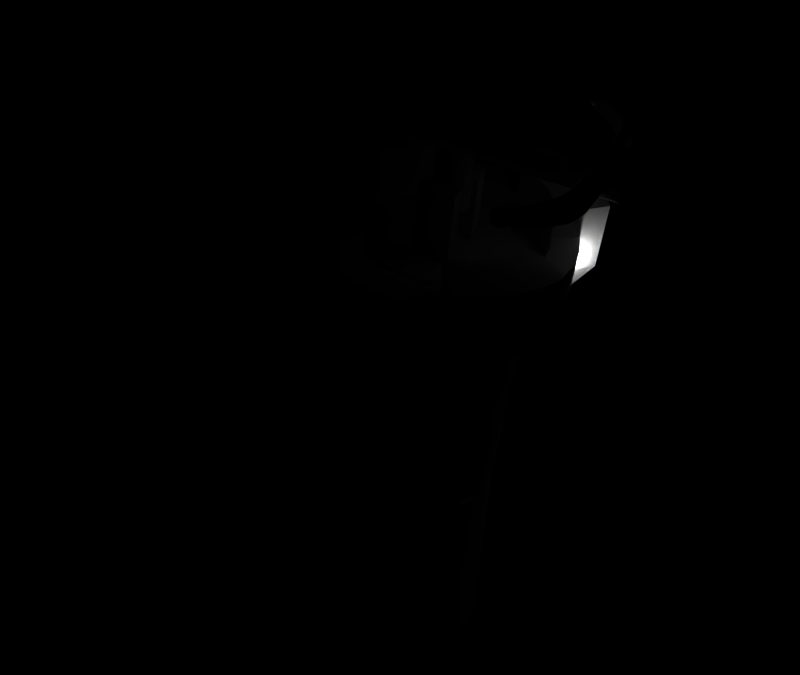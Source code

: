 # Source: TorreAndBest.blend  (saved by Blender 2.78.0; exported with 4.5.12 LTS)
import bpy
from mathutils import Matrix  # noqa: F401  (used for matrix-valued properties, if any)

bpy.ops.wm.read_factory_settings(use_empty=True)
scene = bpy.context.scene
scene.name = 'Scene'

# ---- collections
col_collection_1 = bpy.data.collections.new('Collection 1'); scene.collection.children.link(col_collection_1)
col_collection_5 = bpy.data.collections.new('Collection 5'); scene.collection.children.link(col_collection_5)

# ---- materials (node trees are filled in below, after node groups)
mat_materiais_005 = bpy.data.materials.new('Materiais.005')
mat_materiais_005.alpha_threshold = 0.0
mat_materiais_005.use_transparent_shadow = False
mat_materiais_005.roughness = 0.5
mat_materiais_007 = bpy.data.materials.new('Materiais.007')
mat_materiais_007.alpha_threshold = 0.0
mat_materiais_007.use_transparent_shadow = False
mat_materiais_007.roughness = 0.5
mat_materiais_006 = bpy.data.materials.new('Materiais.006')
mat_materiais_006.alpha_threshold = 0.0
mat_materiais_006.use_transparent_shadow = False
mat_materiais_006.roughness = 0.5

# ---- material node trees

# ---- world
world_world = bpy.data.worlds.new('World'); scene.world = world_world
world_world.color = (0.0, 0.0, 0.0)
world_world.use_sun_shadow = False
world_world.sun_shadow_jitter_overblur = 0.0
world_world.cycles.sampling_method = 'MANUAL'
world_world.light_settings.ao_factor = 0.4375

# ---- cameras
cam_camera = bpy.data.cameras.new('Camera')
cam_camera.clip_end = 100.0
cam_camera.lens = 35.0
cam_camera.sensor_width = 32.0
cam_camera.sensor_height = 18.0
cam_camera.ortho_scale = 7.314
cam_camera.dof.focus_distance = 0.0
cam_camera.dof.aperture_fstop = 128.0

# ---- lights
light_lamp = bpy.data.lights.new('Lamp', 'POINT')
light_lamp.transmission_factor = 0.0
light_lamp.cutoff_distance = 30.0
light_lamp.energy = 100.0
light_lamp.shadow_buffer_clip_start = 1.001
light_lamp.shadow_soft_size = 0.1
light_lamp.shadow_maximum_resolution = 0.006
light_lamp.use_absolute_resolution = True

# ---- meshes
me_cubo_012 = bpy.data.meshes.new('Cubo.012')
me_cubo_012.from_pydata([(0.02263, -0.009838, -0.2051), (0.009407, -0.02298, -0.2051), (0.01349, -0.03293, -0.2057), (0.03257, -0.01397, -0.2057), (0.02266, -0.009963, 0.2151), (0.02272, 0.008676, 0.2152), (0.03271, 0.01274, 0.2157), (0.03262, -0.01415, 0.2157), (-0.02237, -0.009693, -0.2051), (-0.02234, -0.009818, 0.2151), (-0.02228, 0.008821, 0.2152), (-0.02231, 0.008946, -0.2051), (0.009441, -0.0231, 0.2151), (-0.009198, -0.02304, 0.2151), (-0.009232, -0.02292, -0.2051), (0.02269, 0.008801, -0.2051), (-0.009087, 0.02208, -0.2051), (-0.009053, 0.02196, 0.2152), (0.009586, 0.0219, 0.2152), (0.009552, 0.02202, -0.2051), (0.01375, 0.03182, 0.2157), (0.01375, 0.03182, 0.2762), (0.03271, 0.01274, 0.2762), (0.0137, 0.032, -0.2057), (0.03266, 0.01292, -0.2057), (0.03266, 0.01292, -0.2661), (0.0137, 0.032, -0.2661), (0.01354, -0.03311, 0.2157), (-0.0134, -0.03284, -0.2057), (-0.01335, -0.03302, 0.2157), (-0.03235, -0.01376, -0.2057), (-0.03231, -0.01394, 0.2157), (-0.03227, 0.01313, -0.2057), (-0.03222, 0.01295, 0.2157), (-0.01319, 0.03209, -0.2057), (-0.01314, 0.03191, 0.2157), (-0.01319, 0.03209, -0.2661), (0.03257, -0.01397, -0.2661), (0.01349, -0.03293, -0.2661), (-0.0134, -0.03284, -0.2661), (-0.03235, -0.01376, -0.2661), (-0.03227, 0.01313, -0.2661), (-0.01314, 0.03191, 0.2762), (-0.03222, 0.01295, 0.2762), (-0.03231, -0.01394, 0.2761), (-0.01335, -0.03302, 0.2761), (0.01354, -0.03311, 0.2761), (0.03262, -0.01415, 0.2761), (0.002858, 0.03202, -0.2661), (-0.01478, 0.01799, -0.2661), (-0.002344, 0.03207, -0.2661), (0.002858, 0.03202, -0.2057), (-0.01478, 0.01799, -0.2057), (-0.002344, 0.03207, -0.2057)], [], [(0, 1, 2, 3), (4, 5, 6, 7), (8, 9, 10, 11), (1, 12, 13, 14), (15, 5, 4, 0), (16, 17, 18, 19), (11, 10, 17, 16), (14, 13, 9, 8), (0, 4, 12, 1), (19, 18, 5, 15), (6, 20, 21, 22), (23, 24, 25, 26), (12, 4, 7, 27), (1, 14, 28, 2), (13, 12, 27, 29), (14, 8, 30, 28), (9, 13, 29, 31), (8, 11, 32, 30), (10, 9, 31, 33), (11, 16, 34, 32), (16, 19, 23, 51, 52, 53, 34), (17, 10, 33, 35), (18, 17, 35, 20), (19, 15, 24, 23), (5, 18, 20, 6), (15, 0, 3, 24), (36, 50, 49, 48, 26, 25, 37, 38, 39, 40, 41), (42, 43, 44, 45, 46, 47, 22, 21), (24, 3, 37, 25), (7, 6, 22, 47), (3, 2, 38, 37), (27, 7, 47, 46), (2, 28, 39, 38), (29, 27, 46, 45), (28, 30, 40, 39), (31, 29, 45, 44), (30, 32, 41, 40), (33, 31, 44, 43), (32, 34, 36, 41), (51, 23, 26, 48), (35, 33, 43, 42), (20, 35, 42, 21), (34, 53, 50, 36), (53, 52, 49, 50), (52, 51, 48, 49)])
_k = set([(0, 1), (0, 3), (0, 4), (0, 15), (1, 2), (1, 12), (1, 14), (2, 3), (2, 28), (2, 38), (3, 24), (3, 37), (4, 5), (4, 7), (4, 12), (5, 6), (5, 15), (5, 18), (6, 7), (6, 20), (6, 22), (7, 27), (7, 47), (8, 9), (8, 11), (8, 14), (8, 30), (9, 10), (9, 13), (9, 31), (10, 11), (10, 17), (10, 33), (11, 16), (11, 32), (12, 13), (12, 27), (13, 14), (13, 29), (14, 28), (15, 19), (15, 24), (16, 17), (16, 19), (16, 34), (17, 18), (17, 35), (18, 19), (18, 20), (19, 23), (20, 21), (20, 35), (21, 22), (21, 42), (22, 47), (23, 24), (23, 26), (23, 51), (24, 25), (25, 26), (25, 37), (26, 48), (27, 29), (27, 46), (28, 30), (28, 39), (29, 31), (29, 45), (30, 32), (30, 40), (31, 33), (31, 44), (32, 34), (32, 41), (33, 35), (33, 43), (34, 36), (34, 53), (35, 42), (36, 41), (36, 50), (37, 38), (38, 39), (39, 40), (40, 41), (42, 43), (43, 44), (44, 45), (45, 46), (46, 47), (48, 49), (49, 50), (51, 52), (52, 53)])
me_cubo_012.attributes.new('sharp_edge', 'BOOLEAN', 'EDGE').data.foreach_set('value', [ (min(e.vertices), max(e.vertices)) in _k for e in me_cubo_012.edges])
me_cubo_012.use_remesh_preserve_volume = False
me_cubo_012.use_remesh_preserve_attributes = False
me_cubo_012.use_mirror_vertex_groups = False
me_cubo_012.update()
me_cubo_012.normals_split_custom_set([tuple(v) for v in zip(*[iter([0.04123, -0.04178, 0.9983, 0.04123, -0.04178, 0.9983, 0.04123, -0.04178, 0.9983, 0.04123, -0.04178, 0.9983, 0.05852, 0.0002289, -0.9983, 0.05852, 0.0002289, -0.9983, 0.05852, 0.0002289, -0.9983, 0.05852, 0.0002289, -0.9983, -1.0, 0.003192, 8.303e-05, -1.0, 0.003192, 8.303e-05, -1.0, 0.003192, 8.303e-05, -1.0, 0.003192, 8.303e-05, -0.003219, -1.0, -0.0002972, -0.003219, -1.0, -0.0002972, -0.003219, -1.0, -0.0002972, -0.003219, -1.0, -0.0002972, 1.0, -0.003219, -8.428e-05, 1.0, -0.003219, -8.428e-05, 1.0, -0.003219, -8.428e-05, 1.0, -0.003219, -8.428e-05, 0.00322, 1.0, 0.0002971, 0.00322, 1.0, 0.0002971, 0.00322, 1.0, 0.0002971, 0.00322, 1.0, 0.0002971, -0.7048, 0.7094, 0.0002688, -0.7048, 0.7094, 0.0002688, -0.7048, 0.7094, 0.0002688, -0.7048, 0.7094, 0.0002688, -0.7094, -0.7048, -0.0001522, -0.7094, -0.7048, -0.0001522, -0.7094, -0.7048, -0.0001522, -0.7094, -0.7048, -0.0001522, 0.7048, -0.7094, -0.0002689, 0.7048, -0.7094, -0.0002689, 0.7048, -0.7094, -0.0002689, 0.7048, -0.7094, -0.0002689, 0.7094, 0.7048, 0.0001514, 0.7094, 0.7048, 0.0001514, 0.7094, 0.7048, 0.0001514, 0.7094, 0.7048, 0.0001514, 0.7094, 0.7048, 0.0, 0.7094, 0.7048, 0.0, 0.7094, 0.7048, 0.0, 0.7094, 0.7048, 0.0, 0.7094, 0.7048, 0.0, 0.7094, 0.7048, 0.0, 0.7094, 0.7048, 0.0, 0.7094, 0.7048, 0.0, 0.04131, -0.0413, -0.9983, 0.04131, -0.0413, -0.9983, 0.04131, -0.0413, -0.9983, 0.04131, -0.0413, -0.9983, -7.994e-05, -0.05872, 0.9983, -7.994e-05, -0.05872, 0.9983, -7.994e-05, -0.05872, 0.9983, -7.994e-05, -0.05872, 0.9983, -0.000297, -0.0584, -0.9983, -0.000297, -0.0584, -0.9983, -0.000297, -0.0584, -0.9983, -0.000297, -0.0584, -0.9983, -0.04139, -0.04162, 0.9983, -0.04139, -0.04162, 0.9983, -0.04139, -0.04162, 0.9983, -0.04139, -0.04162, 0.9983, -0.04175, -0.04095, -0.9983, -0.04175, -0.04095, -0.9983, -0.04175, -0.04095, -0.9983, -0.04175, -0.04095, -0.9983, -0.05852, -0.0002302, 0.9983, -0.05852, -0.0002302, 0.9983, -0.05852, -0.0002302, 0.9983, -0.05852, -0.0002302, 0.9983, -0.05865, 0.000584, -0.9983, -0.05865, 0.000584, -0.9983, -0.05865, 0.000584, -0.9983, -0.05865, 0.000584, -0.9983, -0.04131, 0.0413, 0.9983, -0.04131, 0.0413, 0.9983, -0.04131, 0.0413, 0.9983, -0.04131, 0.0413, 0.9983, 0.0003164, 0.06969, 0.9976, 0.0003164, 0.06969, 0.9976, 0.0003164, 0.06969, 0.9976, 0.0003164, 0.06969, 0.9976, 0.0003164, 0.06969, 0.9976, 0.0003164, 0.06969, 0.9976, 0.0003164, 0.06969, 0.9976, -0.04124, 0.04178, -0.9983, -0.04124, 0.04178, -0.9983, -0.04124, 0.04178, -0.9983, -0.04124, 0.04178, -0.9983, 7.866e-05, 0.05872, -0.9983, 7.866e-05, 0.05872, -0.9983, 7.866e-05, 0.05872, -0.9983, 7.866e-05, 0.05872, -0.9983, 0.04169, 0.04093, 0.9983, 0.04169, 0.04093, 0.9983, 0.04169, 0.04093, 0.9983, 0.04169, 0.04093, 0.9983, 0.04139, 0.04162, -0.9983, 0.04139, 0.04162, -0.9983, 0.04139, 0.04162, -0.9983, 0.04139, 0.04162, -0.9983, 0.0586, -0.0006045, 0.9983, 0.0586, -0.0006045, 0.9983, 0.0586, -0.0006045, 0.9983, 0.0586, -0.0006045, 0.9983, -0.0001205, 0.0004419, -1.0, -0.0001205, 0.0004419, -1.0, -0.0001205, 0.0004419, -1.0, -0.0001205, 0.0004419, -1.0, -0.0001205, 0.0004419, -1.0, -0.0001205, 0.0004419, -1.0, -0.0001205, 0.0004419, -1.0, -0.0001205, 0.0004419, -1.0, -0.0001205, 0.0004419, -1.0, -0.0001205, 0.0004419, -1.0, -0.0001205, 0.0004419, -1.0, 0.0001197, -0.000447, 1.0, 0.0001197, -0.000447, 1.0, 0.0001197, -0.000447, 1.0, 0.0001197, -0.000447, 1.0, 0.0001197, -0.000447, 1.0, 0.0001197, -0.000447, 1.0, 0.0001197, -0.000447, 1.0, 0.0001197, -0.000447, 1.0, 1.0, -0.003198, 0.0, 1.0, -0.003198, 0.0, 1.0, -0.003198, 0.0, 1.0, -0.003198, 0.0, 1.0, -0.003197, 0.0, 1.0, -0.003197, 0.0, 1.0, -0.003197, 0.0, 1.0, -0.003197, 0.0, 0.7048, -0.7094, 0.0, 0.7048, -0.7094, 0.0, 0.7048, -0.7094, 0.0, 0.7048, -0.7094, 0.0, 0.7048, -0.7094, 0.0, 0.7048, -0.7094, 0.0, 0.7048, -0.7094, 0.0, 0.7048, -0.7094, 0.0, -0.003235, -1.0, 0.0, -0.003235, -1.0, 0.0, -0.003235, -1.0, 0.0, -0.003235, -1.0, 0.0, -0.003235, -1.0, 0.0, -0.003235, -1.0, 0.0, -0.003235, -1.0, 0.0, -0.003235, -1.0, 0.0, -0.7094, -0.7048, 0.0, -0.7094, -0.7048, 0.0, -0.7094, -0.7048, 0.0, -0.7094, -0.7048, 0.0, -0.7094, -0.7048, 0.0, -0.7094, -0.7048, 0.0, -0.7094, -0.7048, 0.0, -0.7094, -0.7048, 0.0, -1.0, 0.003197, 0.0, -1.0, 0.003197, 0.0, -1.0, 0.003197, 0.0, -1.0, 0.003197, 0.0, -1.0, 0.003235, 0.0, -1.0, 0.003235, 0.0, -1.0, 0.003235, 0.0, -1.0, 0.003235, 0.0, -0.7048, 0.7094, 0.0, -0.7048, 0.7094, 0.0, -0.7048, 0.7094, 0.0, -0.7048, 0.7094, 0.0, 0.001984, 1.0, 0.0, 0.001984, 1.0, 0.0, 0.001984, 1.0, 0.0, 0.001984, 1.0, 0.0, -0.7048, 0.7094, 0.0, -0.7048, 0.7094, 0.0, -0.7048, 0.7094, 0.0, -0.7048, 0.7094, 0.0, 0.003198, 1.0, 0.0, 0.003198, 1.0, 0.0, 0.003198, 1.0, 0.0, 0.003198, 1.0, 0.0, 0.001978, 1.0, 0.0, 0.001978, 1.0, 0.0, 0.001978, 1.0, 0.0, 0.001978, 1.0, 0.0, 0.7494, -0.6621, 0.0, 0.7494, -0.6621, 0.0, 0.7494, -0.6621, 0.0, 0.7494, -0.6621, 0.0, -0.6226, 0.7825, 0.0, -0.6226, 0.7825, 0.0, -0.6226, 0.7825, 0.0, -0.6226, 0.7825, 0.0])] * 3)])
me_cubo_002 = bpy.data.meshes.new('Cubo.002')
me_cubo_002.from_pydata([(0.01591, 0.06548, -0.2669), (0.01591, 0.06548, 0.2692), (0.05621, 0.03856, -0.2669), (0.05621, 0.03856, 0.2692), (0.06567, -0.00898, -0.2669), (0.06567, -0.00898, 0.2692), (0.03874, -0.04928, -0.2669), (0.03874, -0.04928, 0.2692), (-0.008798, -0.05874, -0.2669), (-0.008798, -0.05874, 0.2692), (-0.0491, -0.03181, -0.2669), (-0.0491, -0.03181, 0.2692), (-0.05855, 0.01573, -0.2669), (-0.05855, 0.01573, 0.2692), (-0.03163, 0.05603, -0.2669), (-0.03163, 0.05603, 0.2692), (-0.1168, 0.09089, 0.03757), (-0.1168, 0.3564, 0.03757), (-0.04692, 0.09089, -0.1088), (-0.04692, 0.3564, -0.1088), (0.04729, 0.09089, 0.1158), (0.04729, 0.3564, 0.1158), (0.1171, 0.09089, -0.03055), (0.1171, 0.3564, -0.03055), (-0.1066, 0.09089, -0.05509), (-0.1066, 0.3564, -0.05509), (0.0463, 0.09089, -0.1092), (0.0463, 0.3564, -0.1092), (-0.04593, 0.09089, 0.1162), (-0.04593, 0.3564, 0.1162), (0.107, 0.09089, 0.06212), (0.107, 0.3564, 0.06212), (-0.131, 0.09089, 0.04172), (-0.05265, 0.09089, -0.1225), (0.05302, 0.09089, 0.1295), (0.1314, 0.09089, -0.03469), (-0.1196, 0.09089, -0.06222), (0.05191, 0.09089, -0.1229), (-0.05154, 0.09089, 0.13), (0.1199, 0.09089, 0.06925), (-0.131, -0.07775, 0.04172), (-0.05265, -0.07775, -0.1225), (0.05302, -0.07775, 0.1295), (0.1314, -0.07775, -0.03469), (-0.1196, -0.07775, -0.06222), (0.05191, -0.07775, -0.1229), (-0.05154, -0.07775, 0.13), (0.1199, -0.07775, 0.06925), (-0.1308, 0.3564, 0.04168), (-0.0526, 0.3564, -0.1223), (0.05296, 0.3564, 0.1294), (0.1312, 0.3564, -0.03465), (-0.1195, 0.3564, -0.06215), (0.05186, 0.3564, -0.1228), (-0.05149, 0.3564, 0.1298), (0.1198, 0.3564, 0.06918), (-0.1308, 0.3941, 0.04168), (-0.0526, 0.3941, -0.1223), (0.05296, 0.3941, 0.1294), (0.1312, 0.3941, -0.03465), (-0.1195, 0.3941, -0.06215), (0.05186, 0.3941, -0.1228), (-0.05149, 0.3941, 0.1298), (0.1198, 0.3941, 0.06918), (0.6266, 0.4942, -0.8139), (0.5792, 0.4936, -0.8016), (0.5814, 0.49, -0.7935), (0.6288, 0.4905, -0.8058), (0.6245, 0.4909, -0.8221), (0.5772, 0.4904, -0.8099), (0.5763, 0.482, -0.8135), (0.6237, 0.4825, -0.8257), (0.6246, 0.474, -0.8225), (0.5772, 0.4735, -0.8103), (0.6267, 0.4703, -0.8145), (0.5794, 0.4698, -0.8022), (0.6288, 0.4736, -0.8062), (0.5815, 0.4731, -0.794), (0.5823, 0.4814, -0.7904), (0.6297, 0.482, -0.8026), (0.6263, 0.4941, 0.8206), (0.5795, 0.4938, 0.8061), (0.5771, 0.4897, 0.8139), (0.6239, 0.49, 0.8284), (0.6288, 0.4912, 0.8123), (0.5821, 0.491, 0.7979), (0.5833, 0.4828, 0.794), (0.6301, 0.4831, 0.8084), (0.6293, 0.4744, 0.8112), (0.5825, 0.4742, 0.7967), (0.6269, 0.4703, 0.819), (0.5801, 0.4701, 0.8045), (0.6243, 0.4732, 0.8272), (0.5776, 0.4729, 0.8128), (0.5763, 0.4811, 0.8167), (0.6231, 0.4813, 0.8311), (0.5801, 0.4701, 0.8045), (0.5825, 0.4742, 0.7967), (0.989, 0.4146, 0.3799), (0.989, 0.4146, 0.1357), (0.989, 0.5551, 0.1357), (0.989, 0.5551, 0.3799), (0.989, 0.4146, -0.3799), (0.989, 0.5551, -0.3799), (0.989, 0.5551, -0.1357), (0.989, 0.4146, -0.1357), (0.952, 0.4247, -0.5404), (0.952, 0.545, -0.5404), (0.952, 0.545, 0.5404), (0.952, 0.4247, 0.5404), (0.8452, 0.4387, -0.6926), (0.8452, 0.531, -0.6926), (0.8452, 0.531, 0.6926), (0.8452, 0.4387, 0.6926), (0.704, 0.4512, -0.7936), (0.704, 0.5185, -0.7936), (0.704, 0.5185, 0.7936), (0.704, 0.4512, 0.7936), (0.9013, 0.4146, 0.3799), (0.9013, 0.5551, 0.3799), (0.9013, 0.5551, 0.1357), (0.9013, 0.4146, 0.1357), (0.9013, 0.4146, -0.3799), (0.9013, 0.4146, -0.1357), (0.9013, 0.5551, -0.1357), (0.9013, 0.5551, -0.3799), (0.8642, 0.545, -0.5404), (0.8642, 0.4247, -0.5404), (0.8642, 0.4247, 0.5404), (0.8642, 0.545, 0.5404), (0.7575, 0.531, -0.6926), (0.7575, 0.4387, -0.6926), (0.7575, 0.4387, 0.6926), (0.7575, 0.531, 0.6926), (0.6163, 0.5185, -0.7936), (0.6163, 0.4512, -0.7936), (0.6163, 0.4512, 0.7936), (0.6163, 0.5185, 0.7936), (0.6332, 0.5308, -0.7936), (0.7744, 0.548, -0.6926), (0.9181, 0.3888, -0.1357), (0.9181, 0.3888, -0.3799), (0.7744, 0.4217, -0.6926), (0.6332, 0.4388, -0.7936), (0.9181, 0.3888, 0.1357), (0.9181, 0.3888, 0.3799), (0.8811, 0.5671, -0.5404), (0.6332, 0.5308, 0.7936), (0.7744, 0.548, 0.6926), (0.9181, 0.5809, 0.3799), (0.9181, 0.5809, 0.1357), (0.8811, 0.4026, -0.5404), (0.9181, 0.5809, -0.3799), (0.7744, 0.4217, 0.6926), (0.6332, 0.4388, 0.7936), (0.9181, 0.5809, -0.1357), (0.8811, 0.5671, 0.5404), (0.8811, 0.4026, 0.5404), (0.6904, 0.5308, -0.7936), (0.6722, 0.5185, -0.8539), (0.6594, 0.5308, -0.8492), (0.5898, 0.4512, 0.8239), (0.5898, 0.5185, 0.8239), (0.6056, 0.4388, 0.8297), (0.6056, 0.5308, 0.8297), (0.6056, 0.4388, -0.8297), (0.5898, 0.4512, -0.8239), (0.5898, 0.5185, -0.8239), (0.6056, 0.5308, -0.8297), (0.6722, 0.5185, 0.8539), (0.6722, 0.4512, 0.8539), (0.6904, 0.4388, 0.7936), (0.6594, 0.4388, 0.8492), (0.6722, 0.4512, -0.8539), (0.6904, 0.4388, -0.7936), (0.6594, 0.4388, -0.8492), (0.6904, 0.5308, 0.7936), (0.6594, 0.5308, 0.8492), (0.9754, 0.5809, -0.1357), (0.9754, 0.3888, -0.1357), (0.9754, 0.3888, 0.3799), (0.9384, 0.4026, 0.5404), (0.9384, 0.5671, 0.5404), (0.9754, 0.5809, 0.3799), (0.8317, 0.4217, 0.6926), (0.9754, 0.5809, 0.1357), (0.9754, 0.3888, 0.1357), (0.9754, 0.3888, -0.3799), (0.9384, 0.4026, -0.5404), (0.8317, 0.548, 0.6926), (0.9754, 0.5809, -0.3799), (0.9384, 0.5671, -0.5404), (0.8317, 0.4217, -0.6926), (0.8317, 0.548, -0.6926), (0.5833, 0.4828, 0.794), (0.5763, 0.4811, 0.8167), (0.5776, 0.4729, 0.8128), (0.5795, 0.4938, 0.8061), (0.5771, 0.4897, 0.8139), (0.5821, 0.491, 0.7979), (-0.876, 0.5522, -0.1357), (-0.8581, 0.5909, -0.1333), (-0.8185, 0.5826, -0.142), (-0.8357, 0.5455, -0.1446), (1.066, 0.5826, -0.142), (1.084, 0.5455, -0.1446), (0.7173, 0.5455, -0.1446), (-0.3559, 0.5455, -0.1446), (1.124, 0.5522, 0.1359), (1.096, 0.5909, 0.1334), (1.066, 0.5826, 0.1424), (1.084, 0.5455, 0.145), (-0.8357, 0.5455, 0.145), (-0.3559, 0.5455, 0.145), (0.7173, 0.5455, 0.145), (-0.8185, 0.5826, 0.1424), (-0.8581, 0.3793, 0.1334), (1.106, 0.3793, 0.1334), (1.066, 0.3891, 0.1424), (-0.8185, 0.3891, 0.1424), (-0.8581, 0.5909, 0.1334), (1.124, 0.4093, 0.1359), (1.124, 0.4956, 0.1359), (1.084, 0.4951, 0.145), (1.084, 0.418, 0.145), (-0.876, 0.4093, -0.1357), (-0.8357, 0.4951, -0.1446), (-0.8357, 0.418, -0.1446), (-0.8581, 0.3793, -0.1333), (-0.8185, 0.3891, -0.142), (1.084, 0.418, -0.1446), (1.066, 0.3891, -0.142), (-0.8357, 0.418, 0.145), (1.106, 0.3793, -0.1333), (1.124, 0.4093, -0.1357), (-0.876, 0.4093, 0.1359), (-0.8357, 0.4951, 0.145), (-0.876, 0.5522, 0.1359), (1.124, 0.4693, -0.04353), (1.011, 0.485, -0.04231), (1.011, 0.485, 0.04865), (1.124, 0.4693, 0.04865), (1.124, 0.5522, 0.04865), (1.096, 0.5909, 0.04865), (1.096, 0.5909, -0.1333), (1.124, 0.5522, -0.1357), (1.084, 0.4951, -0.1446), (1.124, 0.4956, -0.1357), (-0.7983, 0.5909, 0.1334), (-0.4518, 0.5909, 0.04865), (-0.4518, 0.5909, -0.04231), (-0.7983, 0.5909, -0.1333), (1.124, 0.5522, -0.04353), (1.096, 0.5909, -0.04231), (1.075, 0.5455, -0.04231), (1.054, 0.4951, -0.04231), (-0.4518, 0.4951, 0.04865), (-0.3559, 0.4951, 0.04865), (0.7173, 0.4951, 0.04865), (1.054, 0.4951, 0.04865), (-0.4518, 0.485, 0.04865), (-0.4518, 0.485, -0.04231), (1.075, 0.5455, 0.04865), (0.7173, 0.4951, -0.04231), (-0.3559, 0.4951, -0.04231), (-0.4518, 0.4951, -0.04231), (-0.3559, 0.4951, -0.1446), (0.7173, 0.4951, -0.1446), (0.7173, 0.4951, 0.145), (-0.3559, 0.4951, 0.145), (-0.4518, 0.5455, -0.04231), (-0.4518, 0.5455, 0.04865), (0.7173, 0.5455, 0.04865), (-0.3559, 0.5455, 0.04865), (-0.3559, 0.5455, -0.04231), (0.7173, 0.5455, -0.04231)], [], [(0, 14, 15, 1), (0, 1, 3, 2), (12, 13, 15, 14), (10, 11, 13, 12), (8, 9, 11, 10), (6, 7, 9, 8), (2, 3, 5, 4), (4, 5, 7, 6), (9, 7, 5, 3, 1, 15, 13, 11), (8, 10, 12, 14, 0, 2, 4, 6), (25, 24, 16, 17), (29, 17, 16, 28), (29, 28, 20, 21), (31, 21, 20, 30), (31, 30, 22, 23), (27, 23, 22, 26), (27, 26, 18, 19), (25, 19, 18, 24), (18, 26, 37, 33), (28, 16, 32, 38), (26, 22, 35, 37), (16, 24, 36, 32), (22, 30, 39, 35), (30, 20, 34, 39), (20, 28, 38, 34), (24, 18, 33, 36), (32, 36, 44, 40), (36, 33, 41, 44), (37, 35, 43, 45), (39, 34, 42, 47), (38, 32, 40, 46), (33, 37, 45, 41), (35, 39, 47, 43), (34, 38, 46, 42), (19, 25, 52, 49), (17, 29, 54, 48), (27, 19, 49, 53), (25, 17, 48, 52), (23, 27, 53, 51), (31, 23, 51, 55), (21, 31, 55, 50), (29, 21, 50, 54), (48, 54, 62, 56), (53, 49, 57, 61), (55, 51, 59, 63), (54, 50, 58, 62), (52, 48, 56, 60), (49, 52, 60, 57), (51, 53, 61, 59), (50, 55, 63, 58), (56, 62, 58, 63, 59, 61, 57, 60), (64, 65, 66, 67), (64, 68, 69, 65), (70, 69, 68, 71), (71, 72, 73, 70), (74, 75, 73, 72), (74, 76, 77, 75), (78, 77, 76, 79), (79, 67, 66, 78), (66, 65, 69, 70, 73, 75, 77, 78), (80, 81, 82, 83), (80, 84, 85, 81), (86, 85, 84, 87), (87, 88, 89, 86), (90, 91, 89, 88), (90, 92, 93, 91), (94, 93, 92, 95), (95, 83, 82, 94), (89, 91, 96, 97), (98, 99, 100, 101), (102, 103, 104, 105), (103, 102, 106, 107), (101, 108, 109, 98), (107, 106, 110, 111), (108, 112, 113, 109), (111, 110, 114, 115), (112, 116, 117, 113), (118, 119, 120, 121), (122, 123, 124, 125), (125, 126, 127, 122), (119, 118, 128, 129), (126, 130, 131, 127), (129, 128, 132, 133), (130, 134, 135, 131), (133, 132, 136, 137), (138, 134, 130, 139), (140, 123, 122, 141), (142, 131, 135, 143), (144, 145, 118, 121), (139, 130, 126, 146), (147, 148, 133, 137), (149, 150, 120, 119), (151, 127, 131, 142), (146, 126, 125, 152), (153, 154, 136, 132), (152, 125, 124, 155), (148, 156, 129, 133), (141, 122, 127, 151), (150, 144, 121, 120), (157, 153, 132, 128), (156, 149, 119, 129), (158, 115, 159, 160), (145, 157, 128, 118), (155, 124, 123, 140), (137, 136, 161, 162), (163, 164, 162, 161), (165, 166, 167, 168), (117, 116, 169, 170), (147, 137, 162, 164), (135, 134, 167, 166), (171, 117, 170, 172), (143, 135, 166, 165), (115, 114, 173, 159), (174, 143, 165, 175), (136, 154, 163, 161), (176, 147, 164, 177), (175, 165, 168, 160), (172, 177, 164, 163), (178, 155, 140, 179), (180, 181, 157, 145), (134, 138, 168, 167), (182, 183, 149, 156), (181, 184, 153, 157), (185, 186, 144, 150), (187, 141, 151, 188), (189, 182, 156, 148), (190, 152, 155, 178), (184, 171, 154, 153), (191, 146, 152, 190), (188, 151, 142, 192), (183, 185, 150, 149), (176, 189, 148, 147), (193, 139, 146, 191), (186, 180, 145, 144), (192, 142, 143, 174), (179, 140, 141, 187), (158, 138, 139, 193), (115, 158, 193, 111), (105, 179, 187, 102), (110, 192, 174, 114), (99, 98, 180, 186), (111, 193, 191, 107), (116, 112, 189, 176), (101, 100, 185, 183), (106, 188, 192, 110), (107, 191, 190, 103), (113, 117, 171, 184), (103, 190, 178, 104), (112, 108, 182, 189), (102, 187, 188, 106), (100, 99, 186, 185), (109, 113, 184, 181), (108, 101, 183, 182), (98, 109, 181, 180), (104, 178, 179, 105), (170, 169, 177, 172), (173, 175, 160, 159), (116, 176, 177, 169), (114, 174, 175, 173), (154, 171, 172, 163), (138, 158, 160, 168), (86, 89, 97, 194), (93, 94, 195, 196), (82, 81, 197, 198), (91, 93, 196, 96), (94, 82, 198, 195), (85, 86, 194, 199), (81, 85, 199, 197), (198, 197, 199, 194, 97, 96, 196, 195), (200, 201, 202, 203), (204, 205, 206, 207, 203, 202), (208, 209, 210, 211), (212, 213, 214, 211, 210, 215), (216, 217, 218, 219), (209, 220, 215, 210), (221, 222, 208, 211, 223, 224), (225, 200, 203, 226, 227), (228, 225, 227, 229), (229, 227, 230, 231), (217, 221, 224, 218), (218, 224, 232, 219), (233, 234, 221, 217), (219, 232, 235, 216), (232, 236, 212, 237, 235), (238, 239, 240, 241), (228, 233, 217, 216), (242, 243, 209, 208), (212, 215, 220, 237), (205, 204, 244, 245), (229, 231, 233, 228), (204, 202, 201, 244), (230, 246, 205, 245, 247, 234), (231, 230, 234, 233), (216, 235, 225, 228), (235, 237, 200, 225), (237, 220, 201, 200), (201, 220, 248, 249, 250, 251), (252, 253, 254, 255, 239, 238), (245, 244, 253, 252), (256, 257, 258, 259, 240, 260), (239, 261, 260, 240), (243, 242, 241, 240, 259, 262), (255, 263, 264, 265, 261, 239), (265, 256, 260, 261), (243, 249, 248, 209), (250, 253, 244, 251), (242, 208, 222, 221, 234, 247, 245, 252, 238, 241), (227, 226, 266, 267, 246, 230), (224, 223, 268, 269, 236, 232), (270, 271, 256, 265), (249, 243, 262, 272, 273, 271), (253, 250, 270, 274, 275, 254), (250, 249, 271, 270), (212, 236, 269, 213), (226, 203, 207, 266), (214, 268, 223, 211), (205, 246, 267, 206), (270, 265, 264, 274), (256, 271, 273, 257), (254, 275, 263, 255), (262, 259, 258, 272), (206, 267, 263, 275), (267, 266, 264, 263), (206, 275, 274, 207), (214, 272, 258, 268), (269, 268, 258, 257), (213, 273, 272, 214), (207, 274, 264, 266), (213, 269, 257, 273), (40, 44, 41, 45, 43, 47, 42, 46)])
_k = set([(64, 65), (65, 66), (65, 69), (66, 67), (66, 78), (68, 69), (69, 70), (70, 71), (70, 73), (72, 73), (73, 75), (74, 75), (75, 77), (76, 77), (77, 78), (78, 79), (80, 81), (81, 82), (81, 85), (82, 83), (82, 94), (84, 85), (85, 86), (86, 87), (86, 89), (88, 89), (89, 91), (90, 91), (91, 93), (92, 93), (93, 94), (94, 95), (96, 97), (96, 196), (97, 194), (98, 99), (98, 101), (98, 109), (98, 180), (99, 100), (99, 186), (100, 101), (100, 185), (101, 108), (101, 183), (102, 103), (102, 105), (102, 106), (102, 187), (103, 104), (103, 107), (103, 190), (104, 105), (104, 178), (105, 179), (106, 107), (106, 110), (106, 188), (107, 111), (107, 191), (108, 109), (108, 112), (108, 182), (109, 113), (109, 181), (110, 111), (110, 114), (110, 192), (111, 115), (111, 193), (112, 113), (112, 116), (112, 189), (113, 117), (113, 184), (114, 115), (114, 173), (114, 174), (115, 158), (115, 159), (116, 117), (116, 169), (116, 176), (117, 170), (117, 171), (118, 119), (118, 121), (118, 128), (118, 145), (119, 120), (119, 129), (119, 149), (120, 121), (120, 150), (121, 144), (122, 123), (122, 125), (122, 127), (122, 141), (123, 124), (123, 140), (124, 125), (124, 155), (125, 126), (125, 152), (126, 127), (126, 130), (126, 146), (127, 131), (127, 151), (128, 129), (128, 132), (128, 157), (129, 133), (129, 156), (130, 131), (130, 134), (130, 139), (131, 135), (131, 142), (132, 133), (132, 136), (132, 153), (133, 137), (133, 148), (134, 135), (134, 138), (134, 167), (135, 143), (135, 166), (136, 137), (136, 154), (136, 161), (137, 147), (137, 162), (138, 139), (138, 158), (138, 168), (139, 146), (139, 193), (140, 141), (140, 179), (141, 151), (141, 187), (142, 143), (142, 151), (142, 192), (143, 165), (143, 174), (144, 145), (144, 186), (145, 157), (145, 180), (146, 152), (146, 191), (147, 148), (147, 164), (147, 176), (148, 156), (148, 189), (149, 150), (149, 156), (149, 183), (150, 185), (151, 188), (152, 155), (152, 190), (153, 154), (153, 157), (153, 184), (154, 163), (154, 171), (155, 178), (156, 182), (157, 181), (158, 160), (158, 193), (159, 160), (159, 173), (160, 168), (161, 162), (161, 163), (162, 164), (163, 172), (164, 177), (165, 166), (165, 175), (166, 167), (167, 168), (169, 170), (169, 177), (170, 172), (171, 172), (171, 184), (173, 175), (174, 175), (174, 192), (176, 177), (176, 189), (178, 190), (179, 187), (180, 181), (180, 186), (181, 184), (182, 183), (182, 189), (183, 185), (187, 188), (188, 192), (190, 191), (191, 193), (194, 199), (195, 196), (195, 198), (197, 198), (197, 199), (200, 201), (200, 203), (200, 225), (200, 237), (201, 202), (201, 220), (202, 203), (202, 204), (203, 207), (203, 226), (204, 205), (204, 244), (205, 206), (205, 245), (205, 246), (206, 207), (206, 267), (206, 275), (207, 266), (207, 274), (208, 209), (208, 211), (208, 222), (208, 242), (209, 210), (209, 243), (210, 211), (210, 215), (211, 214), (211, 223), (212, 213), (212, 215), (212, 236), (212, 237), (213, 214), (213, 269), (213, 273), (214, 268), (214, 272), (215, 220), (216, 217), (216, 219), (216, 228), (216, 235), (217, 218), (217, 221), (217, 233), (218, 219), (218, 224), (219, 232), (220, 237), (221, 222), (221, 224), (221, 234), (223, 224), (224, 232), (225, 227), (225, 228), (225, 235), (226, 227), (227, 229), (227, 230), (228, 229), (228, 233), (229, 231), (230, 231), (230, 234), (230, 246), (231, 233), (232, 235), (232, 236), (233, 234), (234, 247), (235, 237), (238, 239), (238, 241), (238, 252), (239, 240), (239, 255), (239, 261), (240, 241), (240, 260), (241, 242), (242, 243), (243, 249), (244, 245), (244, 253), (245, 247), (245, 252), (249, 250), (249, 271), (250, 253), (250, 270), (252, 253), (253, 254), (254, 255), (256, 260), (256, 271), (257, 258), (257, 269), (257, 273), (258, 268), (258, 272), (260, 261), (261, 265), (263, 264), (263, 267), (263, 275), (264, 266), (264, 274), (265, 270), (266, 267), (268, 269), (272, 273), (274, 275)])
me_cubo_002.attributes.new('sharp_edge', 'BOOLEAN', 'EDGE').data.foreach_set('value', [ (min(e.vertices), max(e.vertices)) in _k for e in me_cubo_002.edges])
me_cubo_002.materials.append(mat_materiais_005)
me_cubo_002.use_remesh_preserve_volume = False
me_cubo_002.use_remesh_preserve_attributes = False
me_cubo_002.use_mirror_vertex_groups = False
me_cubo_002.update()
me_cubo_002.normals_split_custom_set([tuple(v) for v in zip(*[iter([-0.1951, 0.9808, -1.165e-07, -0.1951, 0.9808, -1.165e-07, -0.1951, 0.9808, -1.165e-07, -0.1951, 0.9808, -1.165e-07, 0.5556, 0.8315, -8.959e-08, 0.5556, 0.8315, -8.959e-08, 0.5556, 0.8315, -8.959e-08, 0.5556, 0.8315, -8.959e-08, -0.8315, 0.5556, -6.943e-08, -0.8315, 0.5556, -6.943e-08, -0.8315, 0.5556, -6.943e-08, -0.8315, 0.5556, -6.943e-08, -0.9808, -0.1951, 2.296e-08, -0.9808, -0.1951, 2.296e-08, -0.9808, -0.1951, 2.296e-08, -0.9808, -0.1951, 2.296e-08, -0.5556, -0.8315, 9.855e-08, -0.5556, -0.8315, 9.855e-08, -0.5556, -0.8315, 9.855e-08, -0.5556, -0.8315, 9.855e-08, 0.1951, -0.9808, 1.165e-07, 0.1951, -0.9808, 1.165e-07, 0.1951, -0.9808, 1.165e-07, 0.1951, -0.9808, 1.165e-07, 0.9808, 0.1951, -2.24e-08, 0.9808, 0.1951, -2.24e-08, 0.9808, 0.1951, -2.24e-08, 0.9808, 0.1951, -2.24e-08, 0.8315, -0.5556, 6.272e-08, 0.8315, -0.5556, 6.272e-08, 0.8315, -0.5556, 6.272e-08, 0.8315, -0.5556, 6.272e-08, 1.642e-07, 0.0, 1.0, 1.642e-07, 0.0, 1.0, 1.642e-07, 0.0, 1.0, 1.642e-07, 0.0, 1.0, 1.642e-07, 0.0, 1.0, 1.642e-07, 0.0, 1.0, 1.642e-07, 0.0, 1.0, 1.642e-07, 0.0, 1.0, 8.211e-08, 0.0, -1.0, 8.211e-08, 0.0, -1.0, 8.211e-08, 0.0, -1.0, 8.211e-08, 0.0, -1.0, 8.211e-08, 0.0, -1.0, 8.211e-08, 0.0, -1.0, 8.211e-08, 0.0, -1.0, 8.211e-08, 0.0, -1.0, -0.994, -2.273e-08, -0.1091, -0.994, -2.273e-08, -0.1091, -0.994, -2.273e-08, -0.1091, -0.994, -2.273e-08, -0.1091, -0.7432, 8.283e-08, 0.6691, -0.7432, 8.283e-08, 0.6691, -0.7432, 8.283e-08, 0.6691, -0.7432, 8.283e-08, 0.6691, 0.004383, 1.403e-07, 1.0, 0.004383, 1.403e-07, 1.0, 0.004383, 1.403e-07, 1.0, 0.004383, 1.403e-07, 1.0, 0.6691, 1.092e-07, 0.7432, 0.6691, 1.092e-07, 0.7432, 0.6691, 1.092e-07, 0.7432, 0.6691, 1.092e-07, 0.7432, 0.994, 2.34e-08, 0.1091, 0.994, 2.34e-08, 0.1091, 0.994, 2.34e-08, 0.1091, 0.994, 2.34e-08, 0.1091, 0.7432, -9.94e-08, -0.6691, 0.7432, -9.94e-08, -0.6691, 0.7432, -9.94e-08, -0.6691, 0.7432, -9.94e-08, -0.6691, -0.004383, -1.403e-07, -1.0, -0.004383, -1.403e-07, -1.0, -0.004383, -1.403e-07, -1.0, -0.004383, -1.403e-07, -1.0, -0.6691, -1.092e-07, -0.7432, -0.6691, -1.092e-07, -0.7432, -0.6691, -1.092e-07, -0.7432, -0.6691, -1.092e-07, -0.7432, -3.014e-07, 1.0, -6.879e-07, -3.014e-07, 1.0, -6.879e-07, -3.014e-07, 1.0, -6.879e-07, -3.014e-07, 1.0, -6.879e-07, -1.776e-07, 1.0, 0.0, -1.776e-07, 1.0, 0.0, -1.776e-07, 1.0, 0.0, -1.776e-07, 1.0, 0.0, 0.0, 1.0, 3.107e-07, 0.0, 1.0, 3.107e-07, 0.0, 1.0, 3.107e-07, 0.0, 1.0, 3.107e-07, 0.0, 1.0, 0.0, 0.0, 1.0, 0.0, 0.0, 1.0, 0.0, 0.0, 1.0, 0.0, 3.286e-08, 1.0, -2.58e-07, 3.286e-08, 1.0, -2.58e-07, 3.286e-08, 1.0, -2.58e-07, 3.286e-08, 1.0, -2.58e-07, 0.0, 1.0, -3.908e-07, 0.0, 1.0, -3.908e-07, 0.0, 1.0, -3.908e-07, 0.0, 1.0, -3.908e-07, 0.0, 1.0, 0.0, 0.0, 1.0, 0.0, 0.0, 1.0, 0.0, 0.0, 1.0, 0.0, 2.6e-07, 1.0, 0.0, 2.6e-07, 1.0, 0.0, 2.6e-07, 1.0, 0.0, 2.6e-07, 1.0, 0.0, -0.994, -5.282e-08, -0.1091, -0.994, -5.282e-08, -0.1091, -0.994, -5.282e-08, -0.1091, -0.994, -5.282e-08, -0.1091, -0.6691, -1.84e-07, -0.7432, -0.6691, -1.84e-07, -0.7432, -0.6691, -1.84e-07, -0.7432, -0.6691, -1.84e-07, -0.7432, 0.7432, -4.651e-08, -0.6691, 0.7432, -4.651e-08, -0.6691, 0.7432, -4.651e-08, -0.6691, 0.7432, -4.651e-08, -0.6691, 0.6691, 1.84e-07, 0.7432, 0.6691, 1.84e-07, 0.7432, 0.6691, 1.84e-07, 0.7432, 0.6691, 1.84e-07, 0.7432, -0.7432, 9.303e-08, 0.6691, -0.7432, 9.303e-08, 0.6691, -0.7432, 9.303e-08, 0.6691, -0.7432, 9.303e-08, 0.6691, -0.004383, -1.767e-07, -1.0, -0.004383, -1.767e-07, -1.0, -0.004383, -1.767e-07, -1.0, -0.004383, -1.767e-07, -1.0, 0.994, 0.0, 0.1091, 0.994, 0.0, 0.1091, 0.994, 0.0, 0.1091, 0.994, 0.0, 0.1091, 0.004383, 1.767e-07, 1.0, 0.004383, 1.767e-07, 1.0, 0.004383, 1.767e-07, 1.0, 0.004383, 1.767e-07, 1.0, -2.602e-07, -1.0, -1.579e-06, -2.602e-07, -1.0, -1.579e-06, -2.602e-07, -1.0, -1.579e-06, -2.602e-07, -1.0, -1.579e-06, 1.777e-07, -1.0, 0.0, 1.777e-07, -1.0, 0.0, 1.777e-07, -1.0, 0.0, 1.777e-07, -1.0, 0.0, 0.0, -1.0, 0.0, 0.0, -1.0, 0.0, 0.0, -1.0, 0.0, 0.0, -1.0, 0.0, 0.0, -1.0, 0.0, 0.0, -1.0, 0.0, 0.0, -1.0, 0.0, 0.0, -1.0, 0.0, 1.777e-07, -1.0, 0.0, 1.777e-07, -1.0, 0.0, 1.777e-07, -1.0, 0.0, 1.777e-07, -1.0, 0.0, -3.288e-08, -1.0, 3.474e-07, -3.288e-08, -1.0, 3.474e-07, -3.288e-08, -1.0, 3.474e-07, -3.288e-08, -1.0, 3.474e-07, 0.0, -1.0, 0.0, 0.0, -1.0, 0.0, 0.0, -1.0, 0.0, 0.0, -1.0, 0.0, 0.0, -1.0, -2.78e-06, 0.0, -1.0, -2.78e-06, 0.0, -1.0, -2.78e-06, 0.0, -1.0, -2.78e-06, -0.7432, 0.0, 0.6691, -0.7432, 0.0, 0.6691, -0.7432, 0.0, 0.6691, -0.7432, 0.0, 0.6691, -0.004383, 0.0, -1.0, -0.004383, 0.0, -1.0, -0.004383, 0.0, -1.0, -0.004383, 0.0, -1.0, 0.994, 0.0, 0.1091, 0.994, 0.0, 0.1091, 0.994, 0.0, 0.1091, 0.994, 0.0, 0.1091, 0.004383, 0.0, 1.0, 0.004383, 0.0, 1.0, 0.004383, 0.0, 1.0, 0.004383, 0.0, 1.0, -0.994, 0.0, -0.1091, -0.994, 0.0, -0.1091, -0.994, 0.0, -0.1091, -0.994, 0.0, -0.1091, -0.6691, 0.0, -0.7432, -0.6691, 0.0, -0.7432, -0.6691, 0.0, -0.7432, -0.6691, 0.0, -0.7432, 0.7432, 0.0, -0.6691, 0.7432, 0.0, -0.6691, 0.7432, 0.0, -0.6691, 0.7432, 0.0, -0.6691, 0.6691, 1.373e-07, 0.7432, 0.6691, 1.373e-07, 0.7432, 0.6691, 1.373e-07, 0.7432, 0.6691, 1.373e-07, 0.7432, -3.12e-08, 1.0, -7.094e-08, -3.12e-08, 1.0, -7.094e-08, -3.12e-08, 1.0, -7.094e-08, -3.12e-08, 1.0, -7.094e-08, -3.12e-08, 1.0, -7.094e-08, -3.12e-08, 1.0, -7.094e-08, -3.12e-08, 1.0, -7.094e-08, -3.12e-08, 1.0, -7.094e-08, 0.09165, 0.9145, 0.3941, 0.09165, 0.9145, 0.3941, 0.09165, 0.9145, 0.3941, 0.09165, 0.9145, 0.3941, -0.1, 0.9327, -0.3466, -0.1, 0.9327, -0.3466, -0.1, 0.9327, -0.3466, -0.1, 0.9327, -0.3466, -0.2331, 0.4045, -0.8843, -0.2331, 0.4045, -0.8843, -0.2331, 0.4045, -0.8843, -0.2331, 0.4045, -0.8843, -0.2297, -0.3606, -0.904, -0.2297, -0.3606, -0.904, -0.2297, -0.3606, -0.904, -0.2297, -0.3606, -0.904, -0.09168, -0.9144, -0.3942, -0.09168, -0.9144, -0.3942, -0.09168, -0.9144, -0.3942, -0.09168, -0.9144, -0.3942, 0.1, -0.9326, 0.3466, 0.1, -0.9326, 0.3466, 0.1, -0.9326, 0.3466, 0.1, -0.9326, 0.3466, 0.2331, -0.4045, 0.8843, 0.2331, -0.4045, 0.8843, 0.2331, -0.4045, 0.8843, 0.2331, -0.4045, 0.8843, 0.2297, 0.3606, 0.904, 0.2297, 0.3606, 0.904, 0.2297, 0.3606, 0.904, 0.2297, 0.3606, 0.904, -0.9681, -0.01082, 0.2503, -0.9681, -0.01082, 0.2503, -0.9681, -0.01082, 0.2503, -0.9681, -0.01082, 0.2503, -0.9681, -0.01082, 0.2503, -0.9681, -0.01082, 0.2503, -0.9681, -0.01082, 0.2503, -0.9681, -0.01082, 0.2503, -0.1374, 0.8934, 0.4278, -0.1374, 0.8934, 0.4278, -0.1374, 0.8934, 0.4278, -0.1374, 0.8934, 0.4278, 0.08799, 0.9494, -0.3015, 0.08799, 0.9494, -0.3015, 0.08799, 0.9494, -0.3015, 0.08799, 0.9494, -0.3015, 0.2618, 0.4493, -0.8542, 0.2618, 0.4493, -0.8542, 0.2618, 0.4493, -0.8542, 0.2618, 0.4493, -0.8542, 0.2822, -0.314, -0.9065, 0.2822, -0.314, -0.9065, 0.2822, -0.314, -0.9065, 0.2822, -0.314, -0.9065, 0.1374, -0.8934, -0.4278, 0.1374, -0.8934, -0.4278, 0.1374, -0.8934, -0.4278, 0.1374, -0.8934, -0.4278, -0.08798, -0.9494, 0.3015, -0.08798, -0.9494, 0.3015, -0.08798, -0.9494, 0.3015, -0.08798, -0.9494, 0.3015, -0.2618, -0.4493, 0.8542, -0.2618, -0.4493, 0.8542, -0.2618, -0.4493, 0.8542, -0.2618, -0.4493, 0.8542, -0.2822, 0.3141, 0.9065, -0.2822, 0.3141, 0.9065, -0.2822, 0.3141, 0.9065, -0.2822, 0.3141, 0.9065, 0.0, 0.0, 1.0, 0.0, 0.0, 1.0, 0.0, 0.0, 1.0, 0.0, 0.0, 1.0, 1.0, 0.0, 0.0, 1.0, 0.0, 0.0, 1.0, 0.0, 0.0, 1.0, 0.0, 0.0, 1.0, 0.0, 0.0, 1.0, 0.0, 0.0, 1.0, 0.0, 0.0, 1.0, 0.0, 0.0, 0.9744, 0.0, -0.2248, 0.9744, 0.0, -0.2248, 0.9744, 0.0, -0.2248, 0.9744, 0.0, -0.2248, 0.9744, 0.0, 0.2248, 0.9744, 0.0, 0.2248, 0.9744, 0.0, 0.2248, 0.9744, 0.0, 0.2248, 0.8189, 0.0, -0.574, 0.8189, 0.0, -0.574, 0.8189, 0.0, -0.574, 0.8189, 0.0, -0.574, 0.8189, 0.0, 0.574, 0.8189, 0.0, 0.574, 0.8189, 0.0, 0.574, 0.8189, 0.0, 0.574, 0.5816, 0.0, -0.8134, 0.5816, 0.0, -0.8134, 0.5816, 0.0, -0.8134, 0.5816, 0.0, -0.8134, 0.5817, 0.0, 0.8134, 0.5817, 0.0, 0.8134, 0.5817, 0.0, 0.8134, 0.5817, 0.0, 0.8134, -1.0, 0.0, 0.0, -1.0, 0.0, 0.0, -1.0, 0.0, 0.0, -1.0, 0.0, 0.0, -1.0, 0.0, 0.0, -1.0, 0.0, 0.0, -1.0, 0.0, 0.0, -1.0, 0.0, 0.0, -0.9744, 0.0, 0.2248, -0.9744, 0.0, 0.2248, -0.9744, 0.0, 0.2248, -0.9744, 0.0, 0.2248, -0.9744, 0.0, -0.2248, -0.9744, 0.0, -0.2248, -0.9744, 0.0, -0.2248, -0.9744, 0.0, -0.2248, -0.8189, 0.0, 0.574, -0.8189, 0.0, 0.574, -0.8189, 0.0, 0.574, -0.8189, 0.0, 0.574, -0.8189, 0.0, -0.574, -0.8189, 0.0, -0.574, -0.8189, 0.0, -0.574, -0.8189, 0.0, -0.574, -0.5816, 0.0, 0.8134, -0.5816, 0.0, 0.8134, -0.5816, 0.0, 0.8134, -0.5816, 0.0, 0.8134, -0.5816, 0.0, -0.8134, -0.5816, 0.0, -0.8134, -0.5816, 0.0, -0.8134, -0.5816, 0.0, -0.8134, -0.5105, 0.5878, 0.6275, -0.5105, 0.5878, 0.6275, -0.5105, 0.5878, 0.6275, -0.5105, 0.5878, 0.6275, -0.8369, -0.5474, 0.0, -0.8369, -0.5474, 0.0, -0.8369, -0.5474, 0.0, -0.8369, -0.5474, 0.0, -0.5105, -0.5879, 0.6275, -0.5105, -0.5879, 0.6275, -0.5105, -0.5879, 0.6275, -0.5105, -0.5879, 0.6275, -0.8369, -0.5474, 0.0, -0.8369, -0.5474, 0.0, -0.8369, -0.5474, 0.0, -0.8369, -0.5474, 0.0, -0.6875, 0.5942, 0.4174, -0.6875, 0.5942, 0.4174, -0.6875, 0.5942, 0.4174, -0.6875, 0.5942, 0.4174, -0.5105, 0.5879, -0.6275, -0.5105, 0.5879, -0.6275, -0.5105, 0.5879, -0.6275, -0.5105, 0.5879, -0.6275, -0.8369, 0.5474, 0.0, -0.8369, 0.5474, 0.0, -0.8369, 0.5474, 0.0, -0.8369, 0.5474, 0.0, -0.6875, -0.5942, 0.4174, -0.6875, -0.5942, 0.4174, -0.6875, -0.5942, 0.4174, -0.6875, -0.5942, 0.4174, -0.8089, 0.57, 0.1442, -0.8089, 0.57, 0.1442, -0.8089, 0.57, 0.1442, -0.8089, 0.57, 0.1442, -0.5105, -0.5879, -0.6275, -0.5105, -0.5879, -0.6275, -0.5105, -0.5879, -0.6275, -0.5105, -0.5879, -0.6275, -0.8369, 0.5474, 0.0, -0.8369, 0.5474, 0.0, -0.8369, 0.5474, 0.0, -0.8369, 0.5474, 0.0, -0.6875, 0.5942, -0.4174, -0.6875, 0.5942, -0.4174, -0.6875, 0.5942, -0.4174, -0.6875, 0.5942, -0.4174, -0.8089, -0.57, 0.1442, -0.8089, -0.57, 0.1442, -0.8089, -0.57, 0.1442, -0.8089, -0.57, 0.1442, 0.0, 0.0, -1.0, 0.0, 0.0, -1.0, 0.0, 0.0, -1.0, 0.0, 0.0, -1.0, -0.6875, -0.5942, -0.4174, -0.6875, -0.5942, -0.4174, -0.6875, -0.5942, -0.4174, -0.6875, -0.5942, -0.4174, -0.8089, 0.57, -0.1442, -0.8089, 0.57, -0.1442, -0.8089, 0.57, -0.1442, -0.8089, 0.57, -0.1442, 0.6133, 0.7164, -0.3324, 0.6133, 0.7164, -0.3324, 0.6133, 0.7164, -0.3324, 0.6133, 0.7164, -0.3324, -0.8089, -0.57, -0.1442, -0.8089, -0.57, -0.1442, -0.8089, -0.57, -0.1442, -0.8089, -0.57, -0.1442, 0.0, 0.0, 1.0, 0.0, 0.0, 1.0, 0.0, 0.0, 1.0, 0.0, 0.0, 1.0, -0.7521, 0.0, -0.6591, -0.7521, 0.0, -0.6591, -0.7521, 0.0, -0.6591, -0.7521, 0.0, -0.6591, -0.3419, 0.0, 0.9397, -0.3419, 0.0, 0.9397, -0.3419, 0.0, 0.9397, -0.3419, 0.0, 0.9397, -0.342, 0.0, -0.9397, -0.342, 0.0, -0.9397, -0.342, 0.0, -0.9397, -0.342, 0.0, -0.9397, 0.8843, 0.0, 0.4669, 0.8843, 0.0, 0.4669, 0.8843, 0.0, 0.4669, 0.8843, 0.0, 0.4669, -0.5024, 0.7614, -0.4097, -0.5024, 0.7614, -0.4097, -0.5024, 0.7614, -0.4097, -0.5024, 0.7614, -0.4097, -0.7521, 0.0, 0.6591, -0.7521, 0.0, 0.6591, -0.7521, 0.0, 0.6591, -0.7521, 0.0, 0.6591, 0.6133, -0.7165, 0.3324, 0.6133, -0.7165, 0.3324, 0.6133, -0.7165, 0.3324, 0.6133, -0.7165, 0.3324, -0.5024, -0.7615, 0.4096, -0.5024, -0.7615, 0.4096, -0.5024, -0.7615, 0.4096, -0.5024, -0.7615, 0.4096, 0.8843, 0.0, -0.4669, 0.8843, 0.0, -0.4669, 0.8843, 0.0, -0.4669, 0.8843, 0.0, -0.4669, 0.0, -1.0, 0.0, 0.0, -1.0, 0.0, 0.0, -1.0, 0.0, 0.0, -1.0, 0.0, -0.5024, -0.7614, -0.4096, -0.5024, -0.7614, -0.4096, -0.5024, -0.7614, -0.4096, -0.5024, -0.7614, -0.4096, 0.0, 1.0, 0.0, 0.0, 1.0, 0.0, 0.0, 1.0, 0.0, 0.0, 1.0, 0.0, -0.342, 0.0, -0.9397, -0.342, 0.0, -0.9397, -0.342, 0.0, -0.9397, -0.342, 0.0, -0.9397, -0.342, 0.0, 0.9397, -0.342, 0.0, 0.9397, -0.342, 0.0, 0.9397, -0.342, 0.0, 0.9397, 0.0, 0.0, 1.0, 0.0, 0.0, 1.0, 0.0, 0.0, 1.0, 0.0, 0.0, 1.0, 0.0, -0.9963, 0.08569, 0.0, -0.9963, 0.08569, 0.0, -0.9963, 0.08569, 0.0, -0.9963, 0.08569, -0.5024, 0.7614, 0.4097, -0.5024, 0.7614, 0.4097, -0.5024, 0.7614, 0.4097, -0.5024, 0.7614, 0.4097, 0.0, 0.9963, 0.08569, 0.0, 0.9963, 0.08569, 0.0, 0.9963, 0.08569, 0.0, 0.9963, 0.08569, 0.0, -0.9922, 0.1246, 0.0, -0.9922, 0.1246, 0.0, -0.9922, 0.1246, 0.0, -0.9922, 0.1246, 0.0, 0.0, -1.0, 0.0, 0.0, -1.0, 0.0, 0.0, -1.0, 0.0, 0.0, -1.0, 0.0, -0.9963, -0.08569, 0.0, -0.9963, -0.08569, 0.0, -0.9963, -0.08569, 0.0, -0.9963, -0.08569, 0.0, 0.9922, 0.1246, 0.0, 0.9922, 0.1246, 0.0, 0.9922, 0.1246, 0.0, 0.9922, 0.1246, 0.0, 1.0, 0.0, 0.0, 1.0, 0.0, 0.0, 1.0, 0.0, 0.0, 1.0, 0.0, 0.0, -0.9859, 0.1675, 0.0, -0.9859, 0.1675, 0.0, -0.9859, 0.1675, 0.0, -0.9859, 0.1675, 0.0, 0.9963, -0.08569, 0.0, 0.9963, -0.08569, 0.0, 0.9963, -0.08569, 0.0, 0.9963, -0.08569, 0.0, -0.9922, -0.1246, 0.0, -0.9922, -0.1246, 0.0, -0.9922, -0.1246, 0.0, -0.9922, -0.1246, 0.0, 1.0, 0.0, 0.0, 1.0, 0.0, 0.0, 1.0, 0.0, 0.0, 1.0, 0.0, 0.0, 0.9859, 0.1675, 0.0, 0.9859, 0.1675, 0.0, 0.9859, 0.1675, 0.0, 0.9859, 0.1675, 0.0, 0.9922, -0.1246, 0.0, 0.9922, -0.1246, 0.0, 0.9922, -0.1246, 0.0, 0.9922, -0.1246, 0.0, -1.0, 0.0, 0.0, -1.0, 0.0, 0.0, -1.0, 0.0, 0.0, -1.0, 0.0, 0.0, -0.9859, -0.1675, 0.0, -0.9859, -0.1675, 0.0, -0.9859, -0.1675, 0.0, -0.9859, -0.1675, 0.0, -1.0, 0.0, 0.0, -1.0, 0.0, 0.0, -1.0, 0.0, 0.0, -1.0, 0.0, 0.0, 0.9859, -0.1675, 0.0, 0.9859, -0.1675, 0.0, 0.9859, -0.1675, 0.0, 0.9859, -0.1675, 0.4871, 0.4513, -0.7477, 0.4871, 0.4513, -0.7477, 0.4871, 0.4513, -0.7477, 0.4871, 0.4513, -0.7477, 0.8849, -0.4658, 0.0, 0.8849, -0.4658, 0.0, 0.8849, -0.4658, 0.0, 0.8849, -0.4658, 0.0, 0.4871, -0.4514, -0.7476, 0.4871, -0.4514, -0.7476, 0.4871, -0.4514, -0.7476, 0.4871, -0.4514, -0.7476, 0.8849, -0.4658, 0.0, 0.8849, -0.4658, 0.0, 0.8849, -0.4658, 0.0, 0.8849, -0.4658, 0.0, 0.6923, 0.4814, -0.5376, 0.6923, 0.4814, -0.5376, 0.6923, 0.4814, -0.5376, 0.6923, 0.4814, -0.5376, 0.4871, 0.4513, 0.7476, 0.4871, 0.4513, 0.7476, 0.4871, 0.4513, 0.7476, 0.4871, 0.4513, 0.7476, 0.8849, 0.4658, 0.0, 0.8849, 0.4658, 0.0, 0.8849, 0.4658, 0.0, 0.8849, 0.4658, 0.0, 0.6923, -0.4814, -0.5376, 0.6923, -0.4814, -0.5376, 0.6923, -0.4814, -0.5376, 0.6923, -0.4814, -0.5376, 0.8463, 0.48, -0.231, 0.8463, 0.48, -0.231, 0.8463, 0.48, -0.231, 0.8463, 0.48, -0.231, 0.4871, -0.4514, 0.7476, 0.4871, -0.4514, 0.7476, 0.4871, -0.4514, 0.7476, 0.4871, -0.4514, 0.7476, 0.8849, 0.4658, 0.0, 0.8849, 0.4658, 0.0, 0.8849, 0.4658, 0.0, 0.8849, 0.4658, 0.0, 0.6923, 0.4814, 0.5376, 0.6923, 0.4814, 0.5376, 0.6923, 0.4814, 0.5376, 0.6923, 0.4814, 0.5376, 0.8463, -0.48, -0.231, 0.8463, -0.48, -0.231, 0.8463, -0.48, -0.231, 0.8463, -0.48, -0.231, 0.0, 0.0, -1.0, 0.0, 0.0, -1.0, 0.0, 0.0, -1.0, 0.0, 0.0, -1.0, 0.6923, -0.4814, 0.5376, 0.6923, -0.4814, 0.5376, 0.6923, -0.4814, 0.5376, 0.6923, -0.4814, 0.5376, 0.8463, 0.48, 0.231, 0.8463, 0.48, 0.231, 0.8463, 0.48, 0.231, 0.8463, 0.48, 0.231, 0.8463, -0.48, 0.231, 0.8463, -0.48, 0.231, 0.8463, -0.48, 0.231, 0.8463, -0.48, 0.231, 0.0, 0.0, 1.0, 0.0, 0.0, 1.0, 0.0, 0.0, 1.0, 0.0, 0.0, 1.0, -0.342, 0.0, 0.9397, -0.342, 0.0, 0.9397, -0.342, 0.0, 0.9397, -0.342, 0.0, 0.9397, -0.3421, 0.0, -0.9397, -0.3421, 0.0, -0.9397, -0.3421, 0.0, -0.9397, -0.3421, 0.0, -0.9397, 0.6134, 0.7164, 0.3324, 0.6134, 0.7164, 0.3324, 0.6134, 0.7164, 0.3324, 0.6134, 0.7164, 0.3324, 0.6133, -0.7165, -0.3324, 0.6133, -0.7165, -0.3324, 0.6133, -0.7165, -0.3324, 0.6133, -0.7165, -0.3324, 0.0, -1.0, 0.0, 0.0, -1.0, 0.0, 0.0, -1.0, 0.0, 0.0, -1.0, 0.0, 0.0, 1.0, 0.0, 0.0, 1.0, 0.0, 0.0, 1.0, 0.0, 0.0, 1.0, 0.0, 0.0, 0.0, 1.0, 0.0, 0.0, 1.0, 0.0, 0.0, 1.0, 0.0, 0.0, 1.0, 0.0, 0.0, 1.0, 0.0, 0.0, 1.0, 0.0, 0.0, 1.0, 0.0, 0.0, 1.0, 0.0, 0.0, 1.0, 0.0, 0.0, 1.0, 0.0, 0.0, 1.0, 0.0, 0.0, 1.0, 0.0, 0.0, 1.0, 0.0, 0.0, 1.0, 0.0, 0.0, 1.0, 0.0, 0.0, 1.0, 0.0, 0.0, 1.0, 0.0, 0.0, 1.0, 0.0, 0.0, 1.0, 0.0, 0.0, 1.0, 0.0, 0.0, 1.0, 0.0, 0.0, 1.0, 0.0, 0.0, 1.0, 0.0, 0.0, 1.0, 0.0, 0.0, 1.0, 0.0, 0.0, 1.0, 0.0, 0.0, 1.0, 0.0, 0.0, 1.0, -0.9553, -0.005344, -0.2956, -0.9553, -0.005344, -0.2956, -0.9553, -0.005344, -0.2956, -0.9553, -0.005344, -0.2956, -0.9553, -0.005344, -0.2956, -0.9553, -0.005344, -0.2956, -0.9553, -0.005344, -0.2956, -0.9553, -0.005344, -0.2956, -0.1857, 0.151, -0.9709, -0.1857, 0.151, -0.9709, -0.1857, 0.151, -0.9709, -0.1857, 0.151, -0.9709, 0.0, 0.06995, -0.9976, 0.0, 0.06995, -0.9976, 0.0, 0.06995, -0.9976, 0.0, 0.06995, -0.9976, 0.0, 0.06995, -0.9976, 0.0, 0.06995, -0.9976, 0.2082, 0.1878, 0.9599, 0.2082, 0.1878, 0.9599, 0.2082, 0.1878, 0.9599, 0.2082, 0.1878, 0.9599, 0.0, 0.07001, 0.9975, 0.0, 0.07001, 0.9975, 0.0, 0.07001, 0.9975, 0.0, 0.07001, 0.9975, 0.0, 0.07001, 0.9975, 0.0, 0.07001, 0.9975, 0.0, -0.6751, 0.7377, 0.0, -0.6751, 0.7377, 0.0, -0.6751, 0.7377, 0.0, -0.6751, 0.7377, 0.0, 0.7344, 0.6787, 0.0, 0.7344, 0.6787, 0.0, 0.7344, 0.6787, 0.0, 0.7344, 0.6787, 0.2213, 0.0, 0.9752, 0.2213, 0.0, 0.9752, 0.2213, 0.0, 0.9752, 0.2213, 0.0, 0.9752, 0.2213, 0.0, 0.9752, 0.2213, 0.0, 0.9752, -0.2154, 0.0, -0.9765, -0.2154, 0.0, -0.9765, -0.2154, 0.0, -0.9765, -0.2154, 0.0, -0.9765, -0.2154, 0.0, -0.9765, -0.1708, -0.1851, -0.9678, -0.1708, -0.1851, -0.9678, -0.1708, -0.1851, -0.9678, -0.1708, -0.1851, -0.9678, 0.0, -0.08988, -0.996, 0.0, -0.08988, -0.996, 0.0, -0.08988, -0.996, 0.0, -0.08988, -0.996, 0.1759, -0.188, 0.9663, 0.1759, -0.188, 0.9663, 0.1759, -0.188, 0.9663, 0.1759, -0.188, 0.9663, 0.0, -0.08995, 0.9959, 0.0, -0.08995, 0.9959, 0.0, -0.08995, 0.9959, 0.0, -0.08995, 0.9959, 0.8581, -0.5134, 0.0, 0.8581, -0.5134, 0.0, 0.8581, -0.5134, 0.0, 0.8581, -0.5134, 0.0, -0.1759, -0.188, 0.9663, -0.1759, -0.188, 0.9663, -0.1759, -0.188, 0.9663, -0.1759, -0.188, 0.9663, -0.2213, 0.0, 0.9752, -0.2213, 0.0, 0.9752, -0.2213, 0.0, 0.9752, -0.2213, 0.0, 0.9752, -0.2213, 0.0, 0.9752, 0.1376, 0.9905, 0.0, 0.1376, 0.9905, 0.0, 0.1376, 0.9905, 0.0, 0.1376, 0.9905, 0.0, 0.0, -1.0, 0.0, 0.0, -1.0, 0.0, 0.0, -1.0, 0.0, 0.0, -1.0, 0.0, 0.8115, 0.5844, 0.0, 0.8115, 0.5844, 0.0, 0.8115, 0.5844, 0.0, 0.8115, 0.5844, 0.0, -0.1911, 0.1534, 0.9695, -0.1911, 0.1534, 0.9695, -0.1911, 0.1534, 0.9695, -0.1911, 0.1534, 0.9695, 0.2023, 0.1844, -0.9618, 0.2023, 0.1844, -0.9618, 0.2023, 0.1844, -0.9618, 0.2023, 0.1844, -0.9618, 0.0, -0.6645, -0.7473, 0.0, -0.6645, -0.7473, 0.0, -0.6645, -0.7473, 0.0, -0.6645, -0.7473, 0.0, 0.7246, -0.6892, 0.0, 0.7246, -0.6892, 0.0, 0.7246, -0.6892, 0.0, 0.7246, -0.6892, 0.2154, 0.0, -0.9765, 0.2154, 0.0, -0.9765, 0.2154, 0.0, -0.9765, 0.2154, 0.0, -0.9765, 0.2154, 0.0, -0.9765, 0.2154, 0.0, -0.9765, 0.1708, -0.1851, -0.9678, 0.1708, -0.1851, -0.9678, 0.1708, -0.1851, -0.9678, 0.1708, -0.1851, -0.9678, -0.8581, -0.5134, 0.0, -0.8581, -0.5134, 0.0, -0.8581, -0.5134, 0.0, -0.8581, -0.5134, 0.0, -1.0, 0.0, 0.0, -1.0, 0.0, 0.0, -1.0, 0.0, 0.0, -1.0, 0.0, 0.0, -0.9068, 0.4216, 0.0, -0.9068, 0.4216, 0.0, -0.9068, 0.4216, 0.0, -0.9068, 0.4216, 0.0, 0.0, 1.0, 0.0, 0.0, 1.0, 0.0, 0.0, 1.0, 0.0, 0.0, 1.0, 0.0, 0.0, 1.0, 0.0, 0.0, 1.0, 0.0, 0.01914, -0.008605, 0.9998, 0.01914, -0.008605, 0.9998, 0.01914, -0.008605, 0.9998, 0.01914, -0.008605, 0.9998, 0.01914, -0.008605, 0.9998, 0.01914, -0.008605, 0.9998, 0.8115, 0.5844, 0.0, 0.8115, 0.5844, 0.0, 0.8115, 0.5844, 0.0, 0.8115, 0.5844, 0.0, 0.0, 0.0, -1.0, 0.0, 0.0, -1.0, 0.0, 0.0, -1.0, 0.0, 0.0, -1.0, 0.0, 0.0, -1.0, 0.0, 0.0, -1.0, 0.0, 1.0, 0.0, 0.0, 1.0, 0.0, 0.0, 1.0, 0.0, 0.0, 1.0, 0.0, -1.568e-05, 7.032e-06, -1.0, -1.568e-05, 7.032e-06, -1.0, -1.568e-05, 7.032e-06, -1.0, -1.568e-05, 7.032e-06, -1.0, -1.568e-05, 7.032e-06, -1.0, -1.568e-05, 7.032e-06, -1.0, 0.0, 0.0, 1.0, 0.0, 0.0, 1.0, 0.0, 0.0, 1.0, 0.0, 0.0, 1.0, 0.0, 0.0, 1.0, 0.0, 0.0, 1.0, 1.0, 9.658e-05, 0.0, 1.0, 9.658e-05, 0.0, 1.0, 9.658e-05, 0.0, 1.0, 9.658e-05, 0.0, 0.0, 1.0, 0.0, 0.0, 1.0, 0.0, 0.0, 1.0, 0.0, 0.0, 1.0, 0.0, 0.0, 1.0, 0.0, 0.0, 1.0, 0.0, 0.0, 1.0, 0.0, 0.0, 1.0, 0.0, 1.0, -7.173e-07, 0.0, 1.0, -7.173e-07, 0.0, 1.0, -7.173e-07, 0.0, 1.0, -7.173e-07, 0.0, 1.0, -7.173e-07, 0.0, 1.0, -7.173e-07, 0.0, 1.0, -7.173e-07, 0.0, 1.0, -7.173e-07, 0.0, 1.0, -7.173e-07, 0.0, 1.0, -7.173e-07, 0.0, 0.0, 0.0, -1.0, 0.0, 0.0, -1.0, 0.0, 0.0, -1.0, 0.0, 0.0, -1.0, 0.0, 0.0, -1.0, 0.0, 0.0, -1.0, 0.0, 0.0, 1.0, 0.0, 0.0, 1.0, 0.0, 0.0, 1.0, 0.0, 0.0, 1.0, 0.0, 0.0, 1.0, 0.0, 0.0, 1.0, 1.0, 0.0, 0.0, 1.0, 0.0, 0.0, 1.0, 0.0, 0.0, 1.0, 0.0, 0.0, 0.0, 0.0, -1.0, 0.0, 0.0, -1.0, 0.0, 0.0, -1.0, 0.0, 0.0, -1.0, 0.0, 0.0, -1.0, 0.0, 0.0, -1.0, 0.0, 0.0, 1.0, 0.0, 0.0, 1.0, 0.0, 0.0, 1.0, 0.0, 0.0, 1.0, 0.0, 0.0, 1.0, 0.0, 0.0, 1.0, 1.0, 0.0, 0.0, 1.0, 0.0, 0.0, 1.0, 0.0, 0.0, 1.0, 0.0, 0.0, 0.0, 0.0, 1.0, 0.0, 0.0, 1.0, 0.0, 0.0, 1.0, 0.0, 0.0, 1.0, 0.0, 0.0, -1.0, 0.0, 0.0, -1.0, 0.0, 0.0, -1.0, 0.0, 0.0, -1.0, 0.0, 0.0, 1.0, 0.0, 0.0, 1.0, 0.0, 0.0, 1.0, 0.0, 0.0, 1.0, 0.0, 0.0, -1.0, 0.0, 0.0, -1.0, 0.0, 0.0, -1.0, 0.0, 0.0, -1.0, 0.0, 0.0, 1.0, 0.0, 0.0, 1.0, 0.0, 0.0, 1.0, 0.0, 0.0, 1.0, 0.0, 0.0, -1.0, 0.0, 0.0, -1.0, 0.0, 0.0, -1.0, 0.0, 0.0, -1.0, 0.0, 0.0, 1.0, 0.0, 0.0, 1.0, 0.0, 0.0, 1.0, 0.0, 0.0, 1.0, 0.0, 0.0, -1.0, 0.0, 0.0, -1.0, 0.0, 0.0, -1.0, 0.0, 0.0, -1.0, -1.0, 0.0, 0.0, -1.0, 0.0, 0.0, -1.0, 0.0, 0.0, -1.0, 0.0, 0.0, 0.0, 1.0, 9.773e-06, 0.0, 1.0, 9.773e-06, 0.0, 1.0, 9.773e-06, 0.0, 1.0, 9.773e-06, 0.0, -1.0, 1.994e-05, 0.0, -1.0, 1.994e-05, 0.0, -1.0, 1.994e-05, 0.0, -1.0, 1.994e-05, -1.0, 0.0, 0.0, -1.0, 0.0, 0.0, -1.0, 0.0, 0.0, -1.0, 0.0, 0.0, 0.0, 1.0, -1.037e-05, 0.0, 1.0, -1.037e-05, 0.0, 1.0, -1.037e-05, 0.0, 1.0, -1.037e-05, 0.0, -1.0, -2.132e-05, 0.0, -1.0, -2.132e-05, 0.0, -1.0, -2.132e-05, 0.0, -1.0, -2.132e-05, 1.0, 2.025e-05, -8.829e-11, 1.0, 2.025e-05, -8.829e-11, 1.0, 2.025e-05, -8.829e-11, 1.0, 2.025e-05, -8.829e-11, 1.0, 1.996e-05, 9.37e-11, 1.0, 1.996e-05, 9.37e-11, 1.0, 1.996e-05, 9.37e-11, 1.0, 1.996e-05, 9.37e-11, 3.438e-08, -1.0, 1.062e-07, 3.438e-08, -1.0, 1.062e-07, 3.438e-08, -1.0, 1.062e-07, 3.438e-08, -1.0, 1.062e-07, 3.438e-08, -1.0, 1.062e-07, 3.438e-08, -1.0, 1.062e-07, 3.438e-08, -1.0, 1.062e-07, 3.438e-08, -1.0, 1.062e-07])] * 3)])
me_cilindro_003 = bpy.data.meshes.new('Cilindro.003')
me_cilindro_003.from_pydata([(0.166, 0.9029, 1.268), (0.7111, 0.5386, 1.268), (0.839, -0.1043, 1.268), (0.4748, -0.6494, 1.268), (-0.1682, -0.7773, 1.268), (-0.7133, -0.4131, 1.268), (-0.8412, 0.2299, 1.268), (-0.477, 0.775, 1.268), (0.166, 0.9029, 1.164), (0.7111, 0.5386, 1.164), (0.839, -0.1043, 1.164), (0.4748, -0.6494, 1.164), (-0.1682, -0.7773, 1.164), (-0.7133, -0.4131, 1.164), (-0.8412, 0.2299, 1.164), (-0.477, 0.775, 1.164), (-0.001099, 1.063, -4.417), (-0.001099, 1.063, 1.479), (0.194, 1.044, -4.417), (0.194, 1.044, 1.479), (0.3816, 0.9867, -4.417), (0.3816, 0.9867, 1.48), (0.5545, 0.8942, -4.417), (0.5545, 0.8942, 1.48), (0.706, 0.7699, -4.417), (0.706, 0.7699, 1.48), (0.8304, 0.6183, -4.417), (0.8304, 0.6183, 1.48), (0.9228, 0.4455, -4.417), (0.9228, 0.4455, 1.48), (0.9797, 0.2579, -4.417), (0.9797, 0.2579, 1.479), (0.9989, 0.06278, -4.417), (0.9989, 0.06278, 1.479), (0.9797, -0.1323, -4.417), (0.9797, -0.1323, 1.479), (0.9228, -0.3199, -4.417), (0.9228, -0.3199, 1.48), (0.8304, -0.4928, -4.417), (0.8304, -0.4928, 1.48), (0.706, -0.6443, -4.417), (0.706, -0.6443, 1.48), (0.5545, -0.7687, -4.417), (0.5545, -0.7687, 1.48), (0.3816, -0.8611, -4.417), (0.3816, -0.8611, 1.48), (0.194, -0.918, -4.417), (0.194, -0.918, 1.479), (-0.0011, -0.9372, -4.417), (-0.0011, -0.9372, 1.479), (-0.1962, -0.918, -4.417), (-0.1962, -0.918, 1.479), (-0.3838, -0.8611, -4.417), (-0.3838, -0.8611, 1.48), (-0.5567, -0.7687, -4.417), (-0.5567, -0.7687, 1.48), (-0.7082, -0.6443, -4.417), (-0.7082, -0.6443, 1.48), (-0.8326, -0.4928, -4.417), (-0.8326, -0.4928, 1.48), (-0.925, -0.3199, -4.417), (-0.925, -0.3199, 1.48), (-0.9819, -0.1323, -4.417), (-0.9819, -0.1323, 1.479), (-1.001, 0.06278, -4.417), (-1.001, 0.06278, 1.479), (-0.9819, 0.2579, -4.417), (-0.9819, 0.2579, 1.479), (-0.925, 0.4455, -4.417), (-0.925, 0.4455, 1.48), (-0.8326, 0.6183, -4.417), (-0.8326, 0.6183, 1.48), (-0.7082, 0.7699, -4.417), (-0.7082, 0.7699, 1.48), (-0.5567, 0.8942, -4.417), (-0.5567, 0.8942, 1.48), (-0.3838, 0.9867, -4.417), (-0.3838, 0.9867, 1.48), (-0.1962, 1.044, -4.417), (-0.1962, 1.044, 1.479), (0.3816, 0.9867, 1.149), (0.5545, 0.8942, 1.149), (0.706, 0.7699, 1.149), (0.8304, 0.6183, 1.149), (0.9228, 0.4455, 1.149), (0.9228, -0.3199, 1.149), (0.8304, -0.4928, 1.149), (0.706, -0.6443, 1.149), (0.5545, -0.7687, 1.149), (0.3816, -0.8611, 1.149), (-0.3838, -0.8611, 1.149), (-0.5567, -0.7687, 1.149), (-0.7082, -0.6443, 1.149), (-0.8326, -0.4928, 1.149), (-0.925, -0.3199, 1.149), (-0.925, 0.4455, 1.149), (-0.8326, 0.6183, 1.149), (-0.7082, 0.7699, 1.149), (-0.5567, 0.8942, 1.149), (-0.3838, 0.9867, 1.149), (0.485, 1.236, 1.505), (0.7047, 1.119, 1.505), (0.8972, 0.9611, 1.505), (1.055, 0.7686, 1.505), (1.173, 0.5489, 1.505), (1.173, -0.4234, 1.505), (1.055, -0.643, 1.505), (0.8972, -0.8355, 1.505), (0.7047, -0.9935, 1.505), (0.485, -1.111, 1.505), (-0.001099, 1.063, 1.208), (0.194, 1.044, 1.208), (-0.4872, -1.111, 1.505), (-0.7069, -0.9935, 1.505), (-0.8994, -0.8355, 1.505), (-1.057, -0.643, 1.505), (-1.175, -0.4234, 1.505), (-1.175, 0.5489, 1.505), (-1.057, 0.7686, 1.505), (-0.8994, 0.9611, 1.505), (-0.7069, 1.119, 1.505), (-0.4872, 1.236, 1.505), (0.485, 1.236, 1.123), (0.7047, 1.119, 1.123), (0.8972, 0.9611, 1.123), (1.055, 0.7686, 1.123), (1.173, 0.5489, 1.123), (1.173, -0.4234, 1.123), (1.055, -0.643, 1.123), (0.8972, -0.8355, 1.123), (0.7047, -0.9935, 1.123), (0.485, -1.111, 1.123), (-0.4872, -1.111, 1.123), (-0.7069, -0.9935, 1.123), (-0.8994, -0.8355, 1.123), (-1.057, -0.643, 1.123), (-1.175, -0.4234, 1.123), (-1.175, 0.5489, 1.123), (-1.057, 0.7686, 1.123), (-0.8994, 0.9611, 1.123), (-0.7069, 1.119, 1.123), (-0.4872, 1.236, 1.123), (0.2467, -1.431, 1.364), (0.485, -1.359, 1.364), (-0.0011, -1.456, 1.364), (-0.2489, -1.431, 1.364), (-0.4872, -1.359, 1.364), (0.485, -1.359, 1.123), (0.2467, -1.431, 1.123), (-0.0011, -1.456, 1.123), (-0.2489, -1.431, 1.123), (-0.4872, -1.359, 1.123), (0.2467, 1.605, 1.364), (-0.001099, 1.63, 1.364), (-0.001099, 1.63, 1.123), (0.485, 1.533, 1.364), (-0.2489, 1.605, 1.364), (-0.4872, 1.533, 1.364), (0.2467, 1.605, 1.123), (0.485, 1.533, 1.123), (-0.4872, 1.533, 1.123), (-0.2489, 1.605, 1.123), (0.2467, 1.309, 1.817), (-0.001099, 1.333, 1.817), (0.485, 1.236, 1.817), (0.2467, -1.183, 1.817), (0.485, -1.111, 1.817), (-0.0011, -1.208, 1.817), (-0.2489, -1.183, 1.817), (-0.4872, -1.111, 1.817), (-0.2489, 1.309, 1.817), (-0.4872, 1.236, 1.817), (-0.2489, -1.431, 1.817), (0.2467, -1.431, 1.817), (0.485, -1.359, 1.817), (-0.0011, -1.456, 1.817), (-0.4872, -1.359, 1.817), (0.2467, 1.605, 1.817), (-0.001099, 1.63, 1.817), (0.485, 1.533, 1.817), (-0.2489, 1.605, 1.817), (-0.4872, 1.533, 1.817), (1.49, 0.3106, 1.364), (1.418, 0.5489, 1.364), (1.515, 0.06278, 1.364), (1.49, -0.1851, 1.364), (1.418, -0.4234, 1.364), (1.418, 0.5489, 1.123), (1.49, 0.3106, 1.123), (1.515, 0.06278, 1.123), (1.49, -0.1851, 1.123), (1.418, -0.4234, 1.123), (-1.482, -0.1851, 1.364), (-1.41, -0.4234, 1.364), (-1.507, 0.06278, 1.364), (-1.482, 0.3106, 1.364), (-1.41, 0.5489, 1.364), (-1.41, -0.4234, 1.123), (-1.482, -0.1851, 1.123), (-1.507, 0.06278, 1.123), (-1.482, 0.3106, 1.123), (-1.41, 0.5489, 1.123), (0.9797, 0.2579, 1.779), (0.9228, 0.4455, 1.779), (0.9989, 0.06278, 1.779), (0.9797, -0.1323, 1.779), (0.9228, -0.3199, 1.779), (-0.9819, -0.1323, 1.779), (-0.925, -0.3199, 1.779), (-1.001, 0.06278, 1.779), (-0.9819, 0.2579, 1.779), (-0.925, 0.4455, 1.779), (1.245, -0.1851, 1.804), (1.173, -0.4234, 1.804), (-1.175, 0.5489, 1.804), (1.245, 0.3106, 1.804), (1.173, 0.5489, 1.804), (1.269, 0.06278, 1.804), (-1.247, -0.1851, 1.804), (-1.175, -0.4234, 1.804), (-1.271, 0.06278, 1.804), (-1.247, 0.3106, 1.804), (1.49, 0.3106, 1.804), (1.49, -0.1851, 1.804), (1.418, -0.4234, 1.804), (-1.507, 0.06278, 1.804), (-1.41, 0.5489, 1.804), (1.418, 0.5489, 1.804), (1.515, 0.06278, 1.804), (-1.482, -0.1851, 1.804), (-1.41, -0.4234, 1.804), (-1.482, 0.3106, 1.804), (0.194, 1.044, 1.792), (-0.001099, 1.063, 1.792), (0.3816, 0.9867, 1.792), (0.194, -0.918, 1.792), (0.3816, -0.8611, 1.792), (-0.0011, -0.9372, 1.792), (-0.1962, -0.918, 1.792), (-0.3838, -0.8611, 1.792), (-0.1962, 1.044, 1.792), (-0.3838, 0.9867, 1.792), (-0.4872, 1.236, 1.817), (0.2467, 1.309, 1.817), (0.485, 1.236, 1.817), (-0.4872, -1.111, 1.817), (-0.001099, 1.333, 1.817), (0.2467, -1.183, 1.817), (0.485, -1.111, 1.817), (-0.0011, -1.208, 1.817), (-0.2489, -1.183, 1.817), (-0.2489, 1.309, 1.817), (0.1709, 0.9277, -1.634), (0.3364, 0.8775, -1.634), (0.4889, 0.796, -1.634), (0.6225, 0.6864, -1.634), (0.7322, 0.5527, -1.634), (0.8137, 0.4003, -1.634), (0.8639, 0.2348, -1.634), (0.8808, 0.06278, -1.634), (0.8639, -0.1093, -1.634), (0.8137, -0.2747, -1.634), (0.7322, -0.4272, -1.634), (0.6225, -0.5608, -1.634), (0.4889, -0.6705, -1.634), (0.3364, -0.752, -1.634), (0.1709, -0.8022, -1.634), (-0.0011, -0.8191, -1.634), (-0.1731, -0.8022, -1.634), (-0.3386, -0.752, -1.634), (-0.4911, -0.6705, -1.634), (-0.6247, -0.5608, -1.634), (-0.7344, -0.4272, -1.634), (-0.8159, -0.2747, -1.634), (-0.866, -0.1093, -1.634), (-0.883, 0.06278, -1.634), (-0.866, 0.2348, -1.634), (-0.8159, 0.4003, -1.634), (-0.7344, 0.5527, -1.634), (-0.6247, 0.6864, -1.634), (-0.4911, 0.796, -1.634), (-0.3386, 0.8775, -1.634), (-0.1731, 0.9277, -1.634), (-0.001099, 0.9447, -1.634), (0.1803, 0.9746, -3.026), (0.3547, 0.9217, -3.026), (0.5154, 0.8358, -3.026), (0.6563, 0.7202, -3.026), (0.7719, 0.5793, -3.026), (0.8579, 0.4186, -3.026), (0.9108, 0.2442, -3.026), (0.9286, 0.06278, -3.026), (0.9108, -0.1186, -3.026), (0.8579, -0.293, -3.026), (0.7719, -0.4538, -3.026), (0.6563, -0.5946, -3.026), (0.5154, -0.7103, -3.026), (0.3547, -0.7962, -3.026), (0.1803, -0.8491, -3.026), (-0.0011, -0.867, -3.026), (-0.1825, -0.8491, -3.026), (-0.3569, -0.7962, -3.026), (-0.5176, -0.7103, -3.026), (-0.6585, -0.5946, -3.026), (-0.7741, -0.4538, -3.026), (-0.8601, -0.293, -3.026), (-0.913, -0.1186, -3.026), (-0.9308, 0.06278, -3.026), (-0.913, 0.2442, -3.026), (-0.8601, 0.4186, -3.026), (-0.7741, 0.5793, -3.026), (-0.6585, 0.7202, -3.026), (-0.5176, 0.8358, -3.026), (-0.3569, 0.9217, -3.026), (-0.1825, 0.9746, -3.026), (-0.001099, 0.9925, -3.026), (-0.001099, 0.9692, -0.2427), (0.1757, 0.9518, -0.2427), (0.3458, 0.9002, -0.2427), (0.5025, 0.8164, -0.2427), (0.6398, 0.7037, -0.2427), (0.7525, 0.5663, -0.2427), (0.8363, 0.4096, -0.2427), (0.8879, 0.2396, -0.2427), (0.9053, 0.06278, -0.2427), (0.8879, -0.1141, -0.2427), (0.8363, -0.2841, -0.2427), (0.7525, -0.4408, -0.2427), (0.6398, -0.5781, -0.2427), (0.5025, -0.6909, -0.2427), (0.3458, -0.7746, -0.2427), (0.1757, -0.8262, -0.2427), (-0.0011, -0.8436, -0.2427), (-0.1779, -0.8262, -0.2427), (-0.348, -0.7746, -0.2427), (-0.5047, -0.6909, -0.2427), (-0.642, -0.5781, -0.2427), (-0.7547, -0.4408, -0.2427), (-0.8385, -0.2841, -0.2427), (-0.8901, -0.1141, -0.2427), (-0.9075, 0.06278, -0.2427), (-0.8901, 0.2396, -0.2427), (-0.8385, 0.4096, -0.2427), (-0.7547, 0.5663, -0.2427), (-0.642, 0.7037, -0.2427), (-0.5047, 0.8164, -0.2427), (-0.348, 0.9002, -0.2427), (-0.1779, 0.9518, -0.2427), (0.3816, 0.9867, 1.209), (0.5545, 0.8942, 1.209), (0.706, 0.7699, 1.209), (0.8304, 0.6183, 1.209), (0.9228, 0.4455, 1.209), (0.9797, 0.2579, 1.208), (0.9989, 0.06278, 1.208), (0.9797, -0.1323, 1.208), (0.9228, -0.3199, 1.209), (0.8304, -0.4928, 1.209), (0.706, -0.6443, 1.209), (0.5545, -0.7687, 1.209), (0.3816, -0.8611, 1.209), (0.194, -0.918, 1.208), (-0.0011, -0.9372, 1.208), (-0.1962, -0.918, 1.208), (-0.3838, -0.8611, 1.209), (-0.5567, -0.7687, 1.209), (-0.7082, -0.6443, 1.209), (-0.8326, -0.4928, 1.209), (-0.925, -0.3199, 1.209), (-0.9819, -0.1323, 1.208), (-1.001, 0.06278, 1.208), (-0.9819, 0.2579, 1.208), (-0.925, 0.4455, 1.209), (-0.8326, 0.6183, 1.209), (-0.7082, 0.7699, 1.209), (-0.5567, 0.8942, 1.209), (-0.3838, 0.9867, 1.209), (-0.1962, 1.044, 1.208), (-0.001099, 1.008, 0.4713), (0.1834, 0.9901, 0.4713), (0.3607, 0.9363, 0.4713), (0.8724, 0.4246, 0.4713), (0.9262, 0.2472, 0.4713), (0.9444, 0.06278, 0.4713), (0.9262, -0.1217, 0.4713), (0.8724, -0.299, 0.4713), (0.3607, -0.8107, 0.4713), (0.1834, -0.8645, 0.4713), (-0.0011, -0.8827, 0.4713), (-0.1856, -0.8645, 0.4713), (-0.3629, -0.8107, 0.4713), (-0.8746, -0.299, 0.4713), (-0.9284, -0.1217, 0.4713), (-0.9466, 0.06278, 0.4713), (-0.9284, 0.2472, 0.4713), (-0.8746, 0.4246, 0.4713), (-0.3629, 0.9363, 0.4713), (-0.1856, 0.9901, 0.4713), (-0.838, 0.4094, -2.33), (-0.7543, 0.566, -2.33), (-0.6416, 0.7033, -2.33), (-0.5043, 0.8159, -2.33), (0.3455, -0.7741, -2.601), (0.1756, -0.8256, -2.601), (-0.0011, -0.843, -2.601), (-0.1778, -0.8256, -2.601), (0.2982, -0.7562, -1.672), (0.1578, -0.8024, -1.672), (0.01187, -0.818, -1.672), (-0.1341, -0.8024, -1.672), (0.306, -0.7766, -2.562), (0.1618, -0.824, -2.562), (0.01187, -0.8401, -2.562), (-0.1381, -0.824, -2.562), (0.2982, -0.6608, -1.672), (0.1578, -0.707, -1.672), (0.01187, -0.7226, -1.672), (-0.1341, -0.707, -1.672), (0.306, -0.6811, -2.562), (0.1618, -0.7286, -2.562), (0.01187, -0.7446, -2.562), (-0.1381, -0.7286, -2.562), (0.3364, -0.81, -1.634), (0.1709, -0.8602, -1.634), (-0.0011, -0.8771, -1.634), (-0.1731, -0.8602, -1.634), (0.3455, -0.8321, -2.601), (0.01187, -0.8761, -1.672), (-0.1341, -0.8604, -1.672), (-0.1778, -0.8836, -2.601), (-0.0011, -0.901, -2.601), (0.1756, -0.8836, -2.601), (0.2982, -0.8142, -1.672), (0.1578, -0.8604, -1.672), (0.306, -0.8346, -2.562), (-0.1381, -0.8821, -2.562), (0.01187, -0.8981, -2.562), (0.1618, -0.8821, -2.562), (0.706, 0.7699, 1.209), (0.5545, 0.8942, 1.209), (0.3816, 0.9867, 1.209), (0.194, 1.044, 1.208), (-0.001099, 1.063, 1.208), (0.8304, 0.6183, 1.209), (0.9228, 0.4455, 1.209), (0.9797, 0.2579, 1.208), (0.9989, 0.06278, 1.208), (0.9797, -0.1323, 1.208), (0.9228, -0.3199, 1.209), (0.8304, -0.4928, 1.209), (0.706, -0.6443, 1.209), (0.5545, -0.7687, 1.209), (0.3816, -0.8611, 1.209), (0.194, -0.918, 1.208), (-0.0011, -0.9372, 1.208), (-0.1962, -0.918, 1.208), (-0.3838, -0.8611, 1.209), (-0.5567, -0.7687, 1.209), (-0.7082, -0.6443, 1.209), (-0.8326, -0.4928, 1.209), (-0.925, -0.3199, 1.209), (-0.9819, -0.1323, 1.208), (-1.001, 0.06278, 1.208), (-0.9819, 0.2579, 1.208), (-0.925, 0.4455, 1.209), (-0.8326, 0.6183, 1.209), (-0.7082, 0.7699, 1.209), (-0.5567, 0.8942, 1.209), (-0.3838, 0.9867, 1.209), (-0.1962, 1.044, 1.208)], [], [(1, 0, 7, 6, 5, 4, 3, 2), (9, 10, 11, 12, 13, 14, 15, 8), (0, 1, 9, 8), (5, 6, 14, 13), (3, 4, 12, 11), (1, 2, 10, 9), (6, 7, 15, 14), (7, 0, 8, 15), (4, 5, 13, 12), (2, 3, 11, 10), (43, 45, 109, 108), (25, 27, 103, 102), (19, 21, 234, 232), (59, 61, 116, 115), (41, 43, 108, 107), (23, 25, 102, 101), (75, 77, 121, 120), (91, 90, 132, 133), (57, 59, 115, 114), (92, 91, 133, 134), (39, 41, 107, 106), (93, 92, 134, 135), (21, 23, 101, 100), (73, 75, 120, 119), (94, 93, 135, 136), (55, 57, 114, 113), (37, 39, 106, 105), (369, 368, 460, 461), (71, 73, 119, 118), (53, 55, 113, 112), (35, 37, 206, 205), (96, 95, 137, 138), (69, 71, 118, 117), (16, 18, 20, 22, 24, 26, 28, 30, 32, 34, 36, 38, 40, 42, 44, 46, 48, 50, 52, 54, 56, 58, 60, 62, 64, 66, 68, 70, 72, 74, 76, 78), (345, 98, 99, 396, 346), (344, 97, 98, 345), (343, 96, 97, 344), (342, 395, 95, 96, 343), (337, 93, 94, 391, 338), (336, 92, 93, 337), (335, 91, 92, 336), (334, 390, 90, 91, 335), (329, 88, 89, 386, 330), (328, 87, 88, 329), (327, 86, 87, 328), (326, 385, 85, 86, 327), (321, 83, 84, 381, 322), (320, 82, 83, 321), (319, 81, 82, 320), (318, 380, 80, 81, 319), (122, 100, 101, 123), (123, 101, 102, 124), (124, 102, 103, 125), (125, 103, 104, 126), (126, 104, 183, 187), (184, 182, 222, 228), (196, 195, 231, 226), (127, 105, 106, 128), (128, 106, 107, 129), (129, 107, 108, 130), (130, 108, 109, 131), (152, 153, 178, 177), (132, 112, 113, 133), (133, 113, 114, 134), (134, 114, 115, 135), (135, 115, 116, 136), (182, 183, 227, 222), (29, 31, 202, 203), (117, 137, 201, 196), (137, 117, 118, 138), (138, 118, 119, 139), (139, 119, 120, 140), (140, 120, 121, 141), (100, 122, 159, 155), (89, 88, 130, 131), (195, 194, 225, 231), (88, 87, 129, 130), (87, 86, 128, 129), (27, 29, 104, 103), (121, 77, 241, 242), (86, 85, 127, 128), (116, 61, 208, 219), (63, 65, 209, 207), (77, 79, 240, 241), (194, 192, 229, 225), (84, 83, 125, 126), (33, 35, 205, 204), (21, 100, 244, 234), (83, 82, 124, 125), (183, 104, 216, 227), (82, 81, 123, 124), (99, 98, 140, 141), (81, 80, 122, 123), (192, 193, 230, 229), (98, 97, 139, 140), (47, 49, 237, 235), (97, 96, 138, 139), (109, 45, 236, 248), (147, 143, 142, 148), (148, 142, 144, 149), (149, 144, 145, 150), (150, 145, 146, 151), (100, 155, 179, 164), (131, 109, 143, 147), (112, 132, 151, 146), (146, 145, 172, 176), (154, 153, 152, 158), (158, 152, 155, 159), (160, 157, 156, 161), (161, 156, 153, 154), (143, 109, 166, 174), (141, 121, 157, 160), (145, 144, 175, 172), (157, 121, 171, 181), (154, 378, 397, 161), (158, 379, 378, 154), (163, 162, 177, 178), (168, 169, 176, 172), (167, 168, 172, 175), (166, 165, 173, 174), (165, 167, 175, 173), (171, 170, 180, 181), (170, 163, 178, 180), (162, 164, 179, 177), (155, 152, 177, 179), (142, 143, 174, 173), (112, 146, 176, 169), (156, 157, 181, 180), (45, 43, 359, 360), (144, 142, 173, 175), (153, 156, 180, 178), (187, 183, 182, 188), (188, 182, 184, 189), (189, 184, 185, 190), (190, 185, 186, 191), (189, 383, 382, 188), (67, 69, 211, 210), (105, 127, 191, 186), (190, 384, 383, 189), (37, 105, 213, 206), (149, 388, 387, 148), (197, 193, 192, 198), (198, 192, 194, 199), (199, 194, 195, 200), (200, 195, 196, 201), (150, 389, 388, 149), (199, 393, 392, 198), (61, 63, 207, 208), (117, 196, 226, 214), (136, 116, 193, 197), (200, 394, 393, 199), (205, 206, 213, 212), (216, 215, 222, 227), (212, 213, 224, 223), (220, 221, 231, 225), (218, 220, 225, 229), (208, 207, 218, 219), (207, 209, 220, 218), (203, 202, 215, 216), (209, 210, 221, 220), (202, 204, 217, 215), (210, 211, 214, 221), (204, 205, 212, 217), (215, 217, 228, 222), (217, 212, 223, 228), (221, 214, 226, 231), (219, 218, 229, 230), (193, 116, 219, 230), (185, 184, 228, 223), (65, 67, 210, 209), (69, 117, 214, 211), (104, 29, 203, 216), (31, 33, 204, 202), (186, 185, 223, 224), (105, 186, 224, 213), (241, 240, 251, 242), (232, 234, 244, 243), (240, 233, 246, 251), (236, 235, 247, 248), (235, 237, 249, 247), (237, 238, 250, 249), (238, 239, 245, 250), (233, 232, 243, 246), (49, 51, 238, 237), (53, 112, 245, 239), (79, 17, 233, 240), (45, 47, 235, 236), (17, 19, 232, 233), (51, 53, 239, 238), (315, 283, 252, 284), (284, 252, 253, 285), (285, 253, 254, 286), (286, 254, 255, 287), (287, 255, 256, 288), (288, 256, 257, 289), (289, 257, 258, 290), (290, 258, 259, 291), (291, 259, 260, 292), (292, 260, 261, 293), (293, 261, 262, 294), (294, 262, 263, 295), (295, 263, 264, 296), (296, 264, 265, 402, 297), (412, 413, 435, 436), (403, 402, 426, 431), (413, 409, 428, 435), (300, 405, 268, 269, 301), (301, 269, 270, 302), (302, 270, 271, 303), (303, 271, 272, 304), (304, 272, 273, 305), (305, 273, 274, 306), (306, 274, 275, 307), (307, 275, 276, 308), (308, 276, 277, 398, 309), (398, 277, 278, 399), (399, 278, 279, 400), (400, 279, 280, 401), (312, 401, 280, 281, 313), (313, 281, 282, 314), (314, 282, 283, 315), (78, 314, 315, 16), (76, 313, 314, 78), (74, 312, 313, 76), (72, 311, 312, 74), (70, 310, 311, 72), (68, 309, 310, 70), (66, 308, 309, 68), (64, 307, 308, 66), (62, 306, 307, 64), (60, 305, 306, 62), (58, 304, 305, 60), (56, 303, 304, 58), (54, 302, 303, 56), (52, 301, 302, 54), (50, 300, 301, 52), (48, 299, 300, 50), (46, 298, 299, 48), (44, 297, 298, 46), (42, 296, 297, 44), (40, 295, 296, 42), (38, 294, 295, 40), (36, 293, 294, 38), (34, 292, 293, 36), (32, 291, 292, 34), (30, 290, 291, 32), (28, 289, 290, 30), (26, 288, 289, 28), (24, 287, 288, 26), (22, 286, 287, 24), (20, 285, 286, 22), (18, 284, 285, 20), (16, 315, 284, 18), (283, 316, 317, 252), (252, 317, 318, 253), (253, 318, 319, 254), (254, 319, 320, 255), (255, 320, 321, 256), (256, 321, 322, 257), (257, 322, 323, 258), (258, 323, 324, 259), (259, 324, 325, 260), (260, 325, 326, 261), (261, 326, 327, 262), (262, 327, 328, 263), (263, 328, 329, 264), (264, 329, 330, 265), (265, 330, 331, 266), (266, 331, 332, 267), (267, 332, 333, 268), (268, 333, 334, 269), (269, 334, 335, 270), (270, 335, 336, 271), (271, 336, 337, 272), (272, 337, 338, 273), (273, 338, 339, 274), (274, 339, 340, 275), (275, 340, 341, 276), (276, 341, 342, 277), (277, 342, 343, 278), (278, 343, 344, 279), (279, 344, 345, 280), (280, 345, 346, 281), (281, 346, 347, 282), (282, 347, 316, 283), (19, 17, 110, 111), (63, 61, 368, 369), (17, 79, 377, 110), (37, 35, 355, 356), (55, 53, 364, 365), (73, 71, 373, 374), (29, 27, 351, 352), (47, 45, 360, 361), (65, 63, 369, 370), (21, 19, 111, 348), (39, 37, 356, 357), (57, 55, 365, 366), (75, 73, 374, 375), (31, 29, 352, 353), (49, 47, 361, 362), (67, 65, 370, 371), (23, 21, 348, 349), (41, 39, 357, 358), (59, 57, 366, 367), (77, 75, 375, 376), (33, 31, 353, 354), (51, 49, 362, 363), (69, 67, 371, 372), (25, 23, 349, 350), (43, 41, 358, 359), (61, 59, 367, 368), (79, 77, 376, 377), (35, 33, 354, 355), (53, 51, 363, 364), (71, 69, 372, 373), (27, 25, 350, 351), (316, 378, 379, 317), (317, 379, 380, 318), (322, 381, 382, 323), (323, 382, 383, 324), (324, 383, 384, 325), (325, 384, 385, 326), (330, 386, 387, 331), (331, 387, 388, 332), (332, 388, 389, 333), (333, 389, 390, 334), (338, 391, 392, 339), (339, 392, 393, 340), (340, 393, 394, 341), (341, 394, 395, 342), (346, 396, 397, 347), (347, 397, 378, 316), (126, 187, 381), (385, 384, 190, 191), (381, 187, 188, 382), (191, 127, 385), (85, 385, 127), (84, 126, 381), (122, 380, 159), (99, 141, 396), (380, 379, 158, 159), (80, 380, 122), (197, 198, 392, 391), (94, 136, 391), (136, 197, 391), (395, 394, 200, 201), (137, 95, 395), (137, 395, 201), (141, 160, 396), (396, 160, 161, 397), (132, 90, 390), (390, 389, 150, 151), (151, 132, 390), (386, 147, 148, 387), (131, 147, 386), (89, 131, 386), (311, 400, 401, 312), (310, 399, 400, 311), (309, 398, 399, 310), (299, 404, 405, 300), (298, 403, 404, 299), (297, 402, 403, 298), (411, 410, 418, 419), (406, 407, 415, 414), (408, 409, 417, 416), (404, 403, 431, 430), (405, 404, 430, 429), (268, 405, 429, 425), (406, 410, 434, 432), (267, 268, 425, 424), (418, 414, 415, 419), (419, 415, 416, 420), (420, 416, 417, 421), (413, 412, 420, 421), (410, 406, 414, 418), (407, 408, 416, 415), (412, 411, 419, 420), (409, 413, 421, 417), (422, 423, 433, 432), (426, 422, 432, 434), (424, 425, 428, 427), (430, 431, 437, 436), (425, 429, 435, 428), (423, 424, 427, 433), (431, 426, 434, 437), (429, 430, 436, 435), (407, 406, 432, 433), (402, 265, 422, 426), (411, 412, 436, 437), (265, 266, 423, 422), (408, 407, 433, 427), (410, 411, 437, 434), (266, 267, 424, 423), (409, 408, 427, 428), (441, 442, 469, 468, 467, 466, 465, 464, 463, 462, 461, 460, 459, 458, 457, 456, 455, 454, 453, 452, 451, 450, 449, 448, 447, 446, 445, 444, 443, 438, 439, 440), (356, 355, 447, 448), (370, 369, 461, 462), (357, 356, 448, 449), (371, 370, 462, 463), (358, 357, 449, 450), (372, 371, 463, 464), (359, 358, 450, 451), (373, 372, 464, 465), (360, 359, 451, 452), (374, 373, 465, 466), (348, 111, 441, 440), (361, 360, 452, 453), (375, 374, 466, 467), (362, 361, 453, 454), (376, 375, 467, 468), (363, 362, 454, 455), (377, 376, 468, 469), (364, 363, 455, 456), (351, 350, 438, 443), (110, 377, 469, 442), (365, 364, 456, 457), (352, 351, 443, 444), (366, 365, 457, 458), (353, 352, 444, 445), (367, 366, 458, 459), (354, 353, 445, 446), (111, 110, 442, 441), (350, 349, 439, 438), (368, 367, 459, 460), (355, 354, 446, 447), (349, 348, 440, 439)])
me_cilindro_003.materials.append(mat_materiais_007)
me_cilindro_003.use_remesh_preserve_volume = False
me_cilindro_003.use_remesh_preserve_attributes = False
me_cilindro_003.use_mirror_vertex_groups = False
me_cilindro_003.update()
me_cubo_010 = bpy.data.meshes.new('Cubo.010')
me_cubo_010.from_pydata([(-0.9101, 2.653, -0.09289), (-0.9101, 2.653, 1.907), (-0.9101, 4.653, -0.09289), (-0.9101, 4.653, 1.907), (1.09, 2.653, -0.09289), (1.09, 2.653, 1.907), (1.09, 4.653, -0.09289), (1.09, 4.653, 1.907), (-0.7913, 9.586, -0.08328), (2.055, 8.189, -0.08248), (3.686, 1.994, -0.08328), (3.146, -5.371, -0.08249), (0.752, -9.591, -0.08328), (-2.094, -8.195, -0.08249), (-3.725, -1.999, -0.08328), (-3.186, 5.366, -0.08248), (-0.7913, 9.586, -0.314), (2.055, 8.189, -0.3132), (3.686, 1.994, -0.314), (3.146, -5.371, -0.3132), (0.752, -9.591, -0.314), (-2.094, -8.195, -0.3132), (-3.725, -1.999, -0.314), (-3.186, 5.366, -0.3132), (-0.9101, -4.628, -0.09289), (-0.9101, -4.628, 1.907), (-0.9101, -2.628, -0.09289), (-0.9101, -2.628, 1.907), (1.09, -4.628, -0.09289), (1.09, -4.628, 1.907), (1.09, -2.628, -0.09289), (1.09, -2.628, 1.907), (-0.4797, -2.628, 1.676), (-0.4797, -4.628, 1.676), (-0.7703, -4.628, 1.907), (-0.7703, -2.628, 1.907), (-0.6085, -2.628, 1.907), (-0.6085, -4.628, 1.907), (0.9074, -2.628, 0.8602), (0.9074, -4.628, 0.8602), (1.09, -2.628, 1.333), (1.09, -4.628, 1.333), (1.09, -2.628, 1.161), (1.09, -4.628, 1.161), (0.4699, 4.653, 1.829), (0.4699, 2.653, 1.829), (0.1672, 4.653, 1.907), (0.1672, 2.653, 1.907), (0.01255, 2.653, 1.907), (0.01255, 4.653, 1.907)], [], [(0, 1, 3, 2), (2, 3, 49, 44, 46, 7, 6), (6, 7, 5, 4), (4, 5, 47, 45, 48, 1, 0), (2, 6, 4, 0), (49, 3, 1, 48), (9, 8, 15, 14, 13, 12, 11, 10), (17, 18, 19, 20, 21, 22, 23, 16), (8, 9, 17, 16), (13, 14, 22, 21), (11, 12, 20, 19), (9, 10, 18, 17), (14, 15, 23, 22), (15, 8, 16, 23), (12, 13, 21, 20), (10, 11, 19, 18), (24, 25, 27, 26), (26, 27, 35, 32, 36, 31, 40, 38, 42, 30), (40, 31, 29, 41), (28, 43, 39, 41, 29, 37, 33, 34, 25, 24), (26, 30, 28, 24), (35, 27, 25, 34), (36, 32, 33, 37), (32, 35, 34, 33), (31, 36, 37, 29), (42, 38, 39, 43), (38, 40, 41, 39), (30, 42, 43, 28), (46, 44, 45, 47), (7, 46, 47, 5), (44, 49, 48, 45)])
me_cubo_010.materials.append(mat_materiais_006)
me_cubo_010.use_remesh_preserve_volume = False
me_cubo_010.use_remesh_preserve_attributes = False
me_cubo_010.use_mirror_vertex_groups = False
me_cubo_010.update()

# ---- objects
ob_cubo_000 = bpy.data.objects.new('Cubo.000', me_cubo_012)
ob_cubo_002 = bpy.data.objects.new('Cubo.002', me_cubo_002)
ob_cilindro = bpy.data.objects.new('Cilindro', me_cilindro_003)
ob_lamp = bpy.data.objects.new('Lamp', light_lamp)
ob_camera = bpy.data.objects.new('Camera', cam_camera)
ob_cubo_001 = bpy.data.objects.new('Cubo.001', me_cubo_010)

# ---- transforms, parenting, visibility, modifiers, constraints
ob_cubo_000.location = (0.334, -0.03436, 8.929)
ob_cubo_000.rotation_euler = (1.571, -0.0, 0.0)
ob_cubo_000.scale = (3.247, 3.247, 3.247)
ob_cubo_000.lineart.crease_threshold = 0.0
ob_cubo_002.location = (1.412, -0.04898, 7.236)
ob_cubo_002.rotation_euler = (1.571, -0.0, 0.0)
ob_cubo_002.scale = (3.247, 3.247, 3.247)
ob_cubo_002.lineart.crease_threshold = 0.0
ob_cilindro.location = (1.485, -0.1601, 2.98)
ob_cilindro.rotation_euler = (0.0, -0.0, 0.8182)
ob_cilindro.scale = (2.31, 2.31, 2.31)
ob_cilindro.lineart.crease_threshold = 0.0
ob_lamp.location = (4.076, 1.005, 5.904)
ob_lamp.rotation_euler = (0.6503, 0.05522, 1.866)
ob_lamp.lock_rotations_4d = False
ob_lamp.empty_display_type = 'ARROWS'
ob_lamp.color = (0.0, 0.0, 0.0, 0.0)
ob_lamp.lineart.crease_threshold = 0.0
ob_camera.location = (7.671, -14.87, 16.89)
ob_camera.rotation_euler = (0.8602, -0.0622, 0.5033)
ob_camera.lock_rotations_4d = False
ob_camera.empty_display_type = 'ARROWS'
ob_camera.color = (0.0, 0.0, 0.0, 0.0)
ob_camera.display_type = 'WIRE'
ob_camera.lineart.crease_threshold = 0.0
ob_cubo_001.location = (1.386, -0.06238, 6.082)
ob_cubo_001.scale = (0.4211, 0.1627, 0.8384)
ob_cubo_001.lineart.crease_threshold = 0.0

# ---- collection membership
col_collection_1.objects.link(ob_cubo_000)
col_collection_1.objects.link(ob_cubo_002)
col_collection_1.objects.link(ob_cilindro)
col_collection_1.objects.link(ob_lamp)
col_collection_1.objects.link(ob_camera)
col_collection_1.objects.link(ob_cubo_001)
col_collection_5.objects.link(ob_cubo_000)
col_collection_5.objects.link(ob_cubo_002)

# ---- scene / render settings (as saved in the file)
scene.camera = ob_camera
scene.frame_start = 1; scene.frame_end = 250; scene.frame_set(1)
scene.render.engine = 'BLENDER_EEVEE_NEXT'
scene.render.resolution_x = 1280
scene.render.pixel_aspect_x = 200.0
scene.render.pixel_aspect_y = 200.0
scene.render.dither_intensity = 0.0
scene.cycles.use_denoising = False
scene.cycles.samples = 128
scene.cycles.sampling_pattern = 'TABULATED_SOBOL'
scene.cycles.light_sampling_threshold = 0.0
scene.cycles.use_adaptive_sampling = False
scene.cycles.use_light_tree = False
scene.cycles.blur_glossy = 0.0
scene.cycles.sample_clamp_indirect = 0.0
scene.view_settings.view_transform = 'Standard'
bpy.context.view_layer.update()
